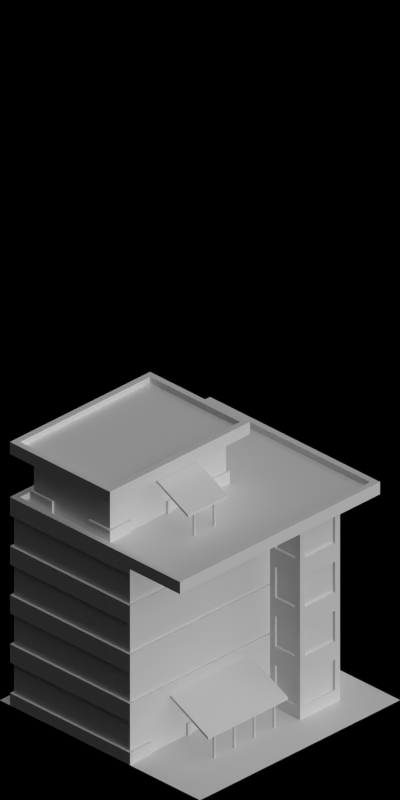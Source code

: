 # Source: large_airport.blend  (saved by Blender 2.63.0; exported with 4.5.12 LTS)
import bpy
from mathutils import Matrix  # noqa: F401  (used for matrix-valued properties, if any)

bpy.ops.wm.read_factory_settings(use_empty=True)
scene = bpy.context.scene
scene.name = 'Scene'

# ---- collections
col_collection_1 = bpy.data.collections.new('Collection 1'); scene.collection.children.link(col_collection_1)

# ---- materials (node trees are filled in below, after node groups)
mat_paint_white = bpy.data.materials.new('Paint_White')
mat_concrete_greymid = bpy.data.materials.new('Concrete_GreyMid')
mat_cc_normal = bpy.data.materials.new('CC_Normal')
mat_rail_steelshiny = bpy.data.materials.new('Rail_SteelShiny')
mat_glass_opaque = bpy.data.materials.new('Glass_Opaque')
mat_special_shadowonly = bpy.data.materials.new('Special_ShadowOnly')
mat_paintedmetal_white1 = bpy.data.materials.new('PaintedMetal_White1')
mat_cc_patchy = bpy.data.materials.new('CC_Patchy')
mat_brickwall_beige = bpy.data.materials.new('BrickWall_Beige')
mat_ironore_roofmetalpannel = bpy.data.materials.new('IronOre_RoofMetalPannel')

# ---- material node trees

# ---- world
world_world = bpy.data.worlds.new('World'); scene.world = world_world
world_world.color = (0.0, 0.0, 0.0)
world_world.use_sun_shadow = False
world_world.sun_shadow_jitter_overblur = 0.0
world_world.cycles.sampling_method = 'MANUAL'
world_world.cycles.sample_map_resolution = 256
world_world.light_settings.ao_factor = 0.5

# ---- cameras
cam_camera = bpy.data.cameras.new('Camera')
cam_camera.type = 'ORTHO'
cam_camera.clip_start = 0.001
cam_camera.clip_end = 100.0
cam_camera.lens = 35.0
cam_camera.sensor_width = 32.0
cam_camera.sensor_height = 18.0
cam_camera.ortho_scale = 5.656
cam_camera.dof.focus_distance = 0.0
cam_camera.dof.aperture_fstop = 128.0

# ---- lights
light_lamp_004 = bpy.data.lights.new('Lamp.004', 'SUN')
light_lamp_004.transmission_factor = 0.0
light_lamp_004.cutoff_distance = 30.0
light_lamp_004.angle = 1.571
light_lamp_004.energy = 1.0
light_lamp_004.shadow_buffer_clip_start = 1.001
light_lamp_004.shadow_soft_size = 1.0
light_lamp_004.shadow_cascade_max_distance = 1000.0
light_lamp_004.cycles.use_multiple_importance_sampling = False
light_lamp_003 = bpy.data.lights.new('Lamp.003', 'SUN')
light_lamp_003.transmission_factor = 0.0
light_lamp_003.cutoff_distance = 30.0
light_lamp_003.use_shadow = False
light_lamp_003.angle = 1.571
light_lamp_003.energy = 1.0
light_lamp_003.shadow_buffer_clip_start = 1.001
light_lamp_003.shadow_soft_size = 1.0
light_lamp_003.shadow_cascade_max_distance = 1000.0
light_lamp_003.cycles.use_multiple_importance_sampling = False

# ---- meshes
me_cube_011 = bpy.data.meshes.new('Cube.011')
me_cube_011.from_pydata([(-0.6, -1.0, -7.451e-09), (-0.6, 1.0, -7.451e-09), (1.1, 1.0, -7.451e-09), (1.1, -1.0, -7.451e-09), (-0.6, -1.0, 0.1), (-0.6, 1.0, 0.1), (1.1, 1.0, 0.1), (1.1, -1.0, 0.1), (-0.55, -0.95, 0.1), (-0.55, 0.95, 0.1), (1.05, 0.95, 0.1), (1.05, -0.95, 0.1), (-0.55, -0.95, 0.05), (-0.55, 0.95, 0.05), (1.05, 0.95, 0.05), (1.05, -0.95, 0.05), (-0.6, 0.2, 0.1), (-0.6, 0.2, -7.451e-09), (1.1, 0.2, 0.1), (1.1, 0.2, -7.451e-09), (-0.55, 0.2, 0.1), (1.05, 0.2, 0.1), (-0.55, 0.2, 0.05), (1.05, 0.2, 0.05), (0.2, -1.0, -7.451e-09), (0.2, -1.0, 0.1), (0.2, 1.0, -7.451e-09), (0.2, 1.0, 0.1), (0.2, 0.2, 0.05), (0.2, 0.2, -7.451e-09), (0.2, -0.95, 0.05), (0.2, 0.95, 0.05), (0.2, -0.95, 0.1), (0.2, 0.95, 0.1)], [], [(16, 5, 1, 17), (27, 6, 2, 26), (18, 7, 3, 19), (25, 4, 0, 24), (29, 26, 2, 19), (32, 8, 4, 25), (22, 13, 9, 20), (21, 11, 7, 18), (20, 9, 5, 16), (33, 10, 6, 27), (28, 31, 13, 22), (31, 14, 10, 33), (23, 15, 11, 21), (30, 12, 8, 32), (4, 16, 17, 0), (6, 18, 19, 2), (24, 29, 19, 3), (12, 22, 20, 8), (10, 21, 18, 6), (8, 20, 16, 4), (30, 28, 22, 12), (14, 23, 21, 10), (9, 33, 27, 5), (5, 27, 26, 1), (11, 32, 25, 7), (15, 23, 28, 30), (17, 1, 26, 29), (13, 31, 33, 9), (7, 25, 24, 3), (23, 14, 31, 28), (15, 30, 32, 11), (0, 17, 29, 24)])
me_cube_011.polygons.foreach_set('material_index', [0, 0, 0, 0, 0, 0, 0, 0, 0, 0, 1, 0, 0, 0, 0, 0, 0, 0, 0, 0, 1, 0, 0, 0, 0, 1, 0, 0, 0, 1, 0, 0])
me_cube_011.materials.append(mat_paint_white)
me_cube_011.materials.append(mat_concrete_greymid)
me_cube_011.use_remesh_preserve_volume = False
me_cube_011.use_remesh_preserve_attributes = False
me_cube_011.use_mirror_vertex_groups = False
me_cube_011.update()
me_cube_009 = bpy.data.meshes.new('Cube.009')
me_cube_009.from_pydata([(-0.6, -1.0, -7.451e-09), (-0.6, 0.6, -7.451e-09), (0.6, 0.6, -7.451e-09), (0.6, -1.0, -7.451e-09), (-0.6, -1.0, 0.1), (-0.6, 0.6, 0.1), (0.6, 0.6, 0.1), (0.6, -1.0, 0.1), (-0.55, -0.95, 0.1), (-0.55, 0.55, 0.1), (0.55, 0.55, 0.1), (0.55, -0.95, 0.1), (-0.55, -0.95, 0.05), (-0.55, 0.55, 0.05), (0.55, 0.55, 0.05), (0.55, -0.95, 0.05), (-0.6, 0.2, 0.1), (-0.6, 0.2, -7.451e-09), (0.6, 0.2, 0.1), (0.6, 0.2, -7.451e-09), (-0.55, 0.2, 0.1), (0.55, 0.2, 0.1), (-0.55, 0.2, 0.05), (0.55, 0.2, 0.05), (0.2, -1.0, -7.451e-09), (0.2, -1.0, 0.1), (0.2, 0.6, -7.451e-09), (0.2, 0.6, 0.1), (0.2, 0.2, 0.05), (0.2, 0.2, -7.451e-09), (0.2, -0.95, 0.05), (0.2, 0.55, 0.05), (0.2, -0.95, 0.1), (0.2, 0.55, 0.1)], [], [(16, 5, 1, 17), (27, 6, 2, 26), (18, 7, 3, 19), (25, 4, 0, 24), (29, 26, 2, 19), (32, 8, 4, 25), (22, 13, 9, 20), (21, 11, 7, 18), (20, 9, 5, 16), (33, 10, 6, 27), (28, 31, 13, 22), (31, 14, 10, 33), (23, 15, 11, 21), (30, 12, 8, 32), (4, 16, 17, 0), (6, 18, 19, 2), (24, 29, 19, 3), (12, 22, 20, 8), (10, 21, 18, 6), (8, 20, 16, 4), (30, 28, 22, 12), (14, 23, 21, 10), (9, 33, 27, 5), (5, 27, 26, 1), (11, 32, 25, 7), (15, 23, 28, 30), (17, 1, 26, 29), (13, 31, 33, 9), (7, 25, 24, 3), (23, 14, 31, 28), (15, 30, 32, 11), (0, 17, 29, 24)])
me_cube_009.polygons.foreach_set('material_index', [0, 0, 0, 0, 0, 0, 0, 0, 0, 0, 1, 0, 0, 0, 0, 0, 0, 0, 0, 0, 1, 0, 0, 0, 0, 1, 0, 0, 0, 1, 0, 0])
me_cube_009.materials.append(mat_paint_white)
me_cube_009.materials.append(mat_concrete_greymid)
me_cube_009.use_remesh_preserve_volume = False
me_cube_009.use_remesh_preserve_attributes = False
me_cube_009.use_mirror_vertex_groups = False
me_cube_009.update()
me_plane_008 = bpy.data.meshes.new('Plane.008')
me_plane_008.from_pydata([(-0.05, -0.2, 0.0), (8.782e-08, -0.2, 0.0), (-0.05, -0.2, 0.4), (8.782e-08, -0.2, 0.4), (-0.05, -0.2, 0.35), (8.782e-08, -0.2, 0.35), (-0.02, -0.2, 0.1), (-0.02, -0.2, 0.4), (8.782e-08, -0.2, 0.1), (-0.05, -0.2, 0.1), (-0.02, -0.2, 0.35), (-0.02, -0.2, 0.0), (-0.05, -0.1, 1.431e-08), (1.117e-07, -0.1, 1.431e-08), (-0.05, -0.1, 0.4), (1.117e-07, -0.1, 0.4), (-0.05, -0.1, 0.35), (1.117e-07, -0.1, 0.35), (-0.02, -0.1, 0.1), (-0.02, -0.1, 0.4), (1.117e-07, -0.1, 0.1), (-0.05, -0.1, 0.1), (-0.02, -0.1, 0.35), (-0.02, -0.1, 1.431e-08), (0.1, 0.05, 0.0), (0.1, -3.463e-06, 0.0), (0.1, 0.05, 0.4), (0.1, -3.463e-06, 0.4), (0.1, 0.05, 0.35), (0.1, -3.463e-06, 0.35), (0.1, 0.02, 0.1), (0.1, 0.02, 0.4), (0.1, -3.463e-06, 0.1), (0.1, 0.05, 0.1), (0.1, 0.02, 0.35), (0.1, 0.02, 0.0), (0.2, 0.05, 0.0), (0.2, -3.433e-06, 0.0), (0.2, 0.05, 0.4), (0.2, -3.433e-06, 0.4), (0.2, 0.05, 0.35), (0.2, -3.433e-06, 0.35), (0.2, 0.02, 0.1), (0.2, 0.02, 0.4), (0.2, -3.433e-06, 0.1), (0.2, 0.05, 0.1), (0.2, 0.02, 0.35), (0.2, 0.02, 0.0)], [], [(6, 11, 1, 8), (7, 10, 5, 3), (9, 0, 11, 6), (2, 4, 10, 7), (4, 9, 6, 10), (29, 27, 15, 17), (21, 16, 28, 33), (31, 26, 14, 19), (16, 14, 26, 28), (22, 18, 30, 34), (8, 1, 13, 20), (6, 8, 20, 18), (11, 0, 12, 23), (10, 6, 18, 22), (4, 2, 14, 16), (19, 14, 2, 7), (9, 4, 16, 21), (17, 15, 3, 5), (22, 17, 5, 10), (7, 3, 15, 19), (23, 13, 1, 11), (21, 12, 0, 9), (35, 24, 36, 47), (30, 32, 44, 42), (32, 25, 37, 44), (45, 36, 24, 33), (47, 37, 25, 35), (34, 29, 17, 22), (19, 15, 27, 31), (35, 25, 13, 23), (33, 24, 12, 21), (20, 13, 25, 32), (18, 20, 32, 30), (23, 12, 24, 35), (42, 44, 37, 47), (43, 39, 41, 46), (45, 42, 47, 36), (38, 43, 46, 40), (40, 46, 42, 45), (34, 30, 42, 46), (28, 26, 38, 40), (43, 38, 26, 31), (33, 28, 40, 45), (41, 39, 27, 29), (46, 41, 29, 34), (31, 27, 39, 43)])
me_plane_008.polygons.foreach_set('material_index', [0, 0, 0, 0, 1, 0, 1, 0, 0, 1, 0, 0, 0, 1, 0, 0, 1, 0, 0, 0, 0, 0, 0, 0, 0, 0, 0, 0, 0, 0, 0, 0, 0, 0, 0, 0, 0, 0, 1, 1, 0, 0, 1, 0, 0, 0])
me_plane_008.materials.append(mat_paint_white)
me_plane_008.materials.append(mat_cc_normal)
me_plane_008.use_remesh_preserve_volume = False
me_plane_008.use_remesh_preserve_attributes = False
me_plane_008.use_mirror_vertex_groups = False
me_plane_008.update()
me_plane_006 = bpy.data.meshes.new('Plane.006')
me_plane_006.from_pydata([(-0.05, 5.96e-08, 0.0), (0.0, 0.0, 0.4), (-0.05, 0.0, 0.4), (-0.2, -7.55e-09, 0.4), (-0.2, 5.205e-08, 0.0), (0.0, 5.96e-08, 0.0), (-0.2, 0.05, 0.0), (-0.2, 0.05, 0.4), (-0.05, 0.05, 0.0), (0.0, 0.05, 0.0), (0.0, 0.05, 0.4), (-0.05, 0.05, 0.4), (-0.05, 0.2, 0.0), (-7.55e-09, 0.2, 0.0), (-0.05, 0.2, 0.4), (-7.55e-09, 0.2, 0.4), (0.0, 0.0, 0.35), (-0.2, -7.55e-09, 0.35), (-0.2, 0.05, 0.35), (-0.05, 0.05, 0.35), (0.0, 0.05, 0.35), (-0.05, 0.2, 0.35), (-7.55e-09, 0.2, 0.35), (-0.05, 0.0, 0.35), (-0.2, 0.02, 0.0), (-0.2, 0.02, 0.4), (-1.51e-09, 0.02, 0.4), (-0.05, 0.02, 0.4), (-0.02, 5.809e-08, 0.1), (-0.02, 0.2, 0.1), (-0.02, 5.809e-08, 0.0), (-0.02, 0.2, 0.4), (-0.02, 0.05, 0.4), (-0.02, -1.51e-09, 0.4), (0.0, 5.96e-08, 0.1), (0.0, 0.05, 0.1), (-0.05, 0.05, 0.1), (-0.2, 0.05, 0.1), (-1.51e-09, 0.02, 0.1), (-0.2, 0.02, 0.1), (-0.05, 5.96e-08, 0.1), (-7.55e-09, 0.2, 0.1), (-0.05, 0.2, 0.1), (-0.2, 5.205e-08, 0.1), (-1.51e-09, 0.02, 0.0), (-0.05, 0.02, 0.0), (-0.02, 0.2, 0.35), (-0.02, -1.51e-09, 0.35), (-0.02, 0.05, 0.0), (-0.02, 0.2, 0.0), (-0.02, 0.02, 0.0), (-0.02, 0.02, 0.4), (-1.678e-10, 0.02, 0.35), (-0.2, 0.02, 0.35), (-0.05, 0.02, 0.35), (-0.05, 0.02, 0.1), (-0.02, 0.05, 0.35), (-0.02, 0.05, 0.1), (-0.02, 0.02, 0.1), (-0.02, 0.02, 0.35)], [], [(48, 8, 12, 49), (25, 3, 2, 27), (51, 26, 10, 32), (36, 8, 6, 37), (22, 15, 10, 20), (19, 11, 14, 21), (32, 10, 15, 31), (29, 41, 13, 49), (45, 0, 4, 24), (23, 2, 3, 17), (50, 45, 8, 48), (28, 30, 5, 34), (11, 19, 18, 7), (36, 19, 21, 42), (31, 15, 22, 46), (33, 47, 16, 1), (4, 43, 39, 24), (13, 41, 35, 9), (8, 45, 24, 6), (44, 38, 34, 5), (7, 25, 27, 11), (33, 1, 26, 51), (24, 39, 37, 6), (19, 36, 37, 18), (0, 40, 43, 4), (42, 29, 49, 12), (44, 50, 48, 9), (8, 36, 42, 12), (9, 35, 38, 44), (30, 0, 45, 50), (2, 33, 51, 27), (5, 30, 50, 44), (14, 31, 46, 21), (11, 32, 31, 14), (9, 48, 49, 13), (40, 0, 30, 28), (27, 51, 32, 11), (2, 23, 47, 33), (21, 46, 29, 42), (23, 17, 53, 54), (57, 56, 59, 58), (38, 35, 57, 58), (53, 25, 7, 18), (52, 26, 1, 16), (39, 53, 18, 37), (59, 56, 20, 52), (58, 55, 40, 28), (17, 3, 25, 53), (20, 10, 26, 52), (55, 54, 53, 39), (54, 55, 58, 59), (59, 52, 16, 47), (55, 39, 43, 40), (47, 23, 54, 59), (28, 34, 38, 58), (29, 46, 56, 57), (29, 57, 35, 41), (22, 20, 56, 46)])
me_plane_006.polygons.foreach_set('material_index', [0, 0, 0, 0, 0, 0, 0, 0, 0, 0, 0, 0, 0, 1, 0, 0, 0, 0, 0, 0, 0, 0, 0, 1, 0, 0, 0, 0, 0, 0, 0, 0, 0, 0, 0, 0, 0, 0, 1, 0, 1, 0, 0, 0, 1, 0, 0, 0, 0, 1, 1, 0, 0, 0, 0, 1, 0, 0])
me_plane_006.materials.append(mat_paint_white)
me_plane_006.materials.append(mat_rail_steelshiny)
me_plane_006.use_remesh_preserve_volume = False
me_plane_006.use_remesh_preserve_attributes = False
me_plane_006.use_mirror_vertex_groups = False
me_plane_006.update()
me_plane_018 = bpy.data.meshes.new('Plane.018')
me_plane_018.from_pydata([(-3.811e-06, 7.451e-07, 0.0), (-0.05, 7.451e-07, 0.0), (-3.788e-06, 0.4, 0.0), (-0.05, 0.4, 0.0), (-3.811e-06, 8.047e-07, 0.1), (-3.788e-06, 0.4, 0.1), (-0.05, 0.4, 0.1), (-0.05, 8.047e-07, 0.1), (-3.811e-06, 8.047e-07, 0.35), (-3.788e-06, 0.4, 0.35), (-0.05, 0.4, 0.35), (-0.05, 8.047e-07, 0.35), (-3.811e-06, 8.047e-07, 0.4), (-3.788e-06, 0.4, 0.4), (-0.02, 7.451e-07, 0.0), (-0.02, 0.4, 0.0), (-0.02, 0.4, 0.1), (-0.02, 0.4, 0.35), (-0.02, 8.047e-07, 0.35), (-0.02, 8.047e-07, 0.1), (-3.809e-06, 0.02, 0.4), (-0.05, 0.02, 0.35), (-3.809e-06, 0.02, 0.35), (-3.79e-06, 0.38, 0.0), (-0.05, 0.38, 0.35), (-0.02, 0.02, 0.35), (-0.05, 0.02, 0.1), (-3.809e-06, 0.02, 0.1), (-0.05, 0.02, 0.0), (-3.809e-06, 0.02, 0.0), (-3.79e-06, 0.38, 0.4), (-3.79e-06, 0.38, 0.35), (-3.79e-06, 0.38, 0.1), (-0.05, 0.38, 0.0), (-0.05, 0.38, 0.1), (-0.02, 0.38, 0.1), (-0.02, 0.38, 0.35), (-0.02, 0.38, 0.0), (-0.02, 8.047e-07, 0.4), (-0.02, 0.4, 0.4), (-0.02, 0.02, 0.4), (-0.02, 0.38, 0.4), (-0.05, 8.047e-07, 0.4), (-0.05, 0.4, 0.4), (-0.05, 0.02, 0.4), (-0.05, 0.38, 0.4), (-0.02, 0.02, 0.1), (-0.02, 0.02, 3.816e-16)], [], [(29, 0, 4, 27), (33, 3, 6, 34), (15, 2, 5, 16), (21, 11, 7, 26), (30, 13, 9, 31), (3, 15, 16, 6), (17, 10, 6, 16), (12, 20, 22, 8), (47, 14, 0, 29), (31, 9, 17, 36), (1, 28, 26, 7), (8, 22, 25, 18), (24, 21, 26, 34), (19, 4, 0, 14), (7, 19, 14, 1), (36, 17, 16, 35), (22, 31, 36, 25), (15, 37, 23, 2), (2, 23, 32, 5), (19, 46, 27, 4), (3, 33, 37, 15), (10, 24, 34, 6), (28, 33, 34, 26), (20, 30, 31, 22), (19, 7, 11, 18), (35, 16, 5, 32), (41, 39, 13, 30), (20, 12, 38, 40), (30, 20, 40, 41), (45, 43, 39, 41), (40, 38, 42, 44), (41, 40, 44, 45), (44, 42, 11, 21), (45, 44, 21, 24), (43, 45, 24, 10), (8, 18, 38, 12), (13, 39, 17, 9), (39, 43, 10, 17), (18, 11, 42, 38), (28, 1, 14, 47), (29, 27, 46, 47), (33, 28, 47, 37), (18, 25, 46, 19), (37, 35, 32, 23), (25, 36, 35, 46), (37, 47, 46, 35)])
me_plane_018.polygons.foreach_set('material_index', [1, 1, 1, 3, 1, 1, 3, 1, 0, 1, 1, 1, 2, 1, 1, 3, 1, 0, 1, 1, 0, 3, 2, 1, 3, 1, 1, 1, 1, 1, 1, 1, 1, 1, 1, 1, 1, 1, 1, 0, 1, 0, 3, 1, 2, 2])
me_plane_018.materials.append(mat_cc_normal)
me_plane_018.materials.append(mat_paint_white)
me_plane_018.materials.append(mat_glass_opaque)
me_plane_018.materials.append(mat_rail_steelshiny)
me_plane_018.use_remesh_preserve_volume = False
me_plane_018.use_remesh_preserve_attributes = False
me_plane_018.use_mirror_vertex_groups = False
me_plane_018.update()
me_plane_005 = bpy.data.meshes.new('Plane.005')
me_plane_005.from_pydata([(0.0, 0.0, 0.0), (-0.05, 0.0, 0.0), (2.384e-08, 0.4, 0.0), (-0.05, 0.4, 0.0), (0.0, 5.96e-08, 0.1), (2.384e-08, 0.4, 0.1), (-0.05, 0.4, 0.1), (-0.05, 5.96e-08, 0.1), (0.0, 5.96e-08, 0.35), (2.384e-08, 0.4, 0.35), (-0.05, 0.4, 0.35), (-0.05, 5.96e-08, 0.35), (0.0, 5.96e-08, 0.4), (2.384e-08, 0.4, 0.4), (-0.02, 2.384e-09, 0.0), (-0.02, 0.4, 0.0), (-0.02, 0.4, 0.1), (-0.02, 0.4, 0.35), (-0.02, 5.96e-08, 0.35), (-0.02, 5.96e-08, 0.1), (2.384e-09, 0.02, 0.4), (-0.05, 0.02, 0.35), (2.384e-09, 0.02, 0.35), (2.146e-08, 0.38, 0.0), (-0.05, 0.38, 0.35), (-0.02, 0.02, 0.1), (-0.02, 0.02, 0.35), (-0.02, 0.02, 0.0), (-0.05, 0.02, 0.1), (2.384e-09, 0.02, 0.1), (-0.05, 0.02, 0.0), (2.384e-09, 0.02, 0.0), (2.146e-08, 0.38, 0.4), (2.146e-08, 0.38, 0.35), (2.146e-08, 0.38, 0.1), (-0.05, 0.38, 0.0), (-0.05, 0.38, 0.1), (-0.02, 0.38, 0.1), (-0.02, 0.38, 0.35), (-0.02, 0.38, 0.0), (-0.02, 6.199e-08, 0.4), (-0.02, 0.4, 0.4), (-0.02, 0.02, 0.4), (-0.02, 0.38, 0.4), (-0.05, 6.557e-08, 0.4), (-0.05, 0.4, 0.4), (-0.05, 0.02, 0.4), (-0.05, 0.38, 0.4)], [], [(27, 14, 0, 31), (31, 0, 4, 29), (35, 3, 6, 36), (15, 2, 5, 16), (21, 11, 7, 28), (32, 13, 9, 33), (30, 1, 14, 27), (3, 15, 16, 6), (17, 10, 6, 16), (19, 25, 29, 4), (35, 30, 27, 39), (12, 20, 22, 8), (18, 26, 25, 19), (39, 27, 31, 23), (33, 9, 17, 38), (23, 31, 29, 34), (1, 30, 28, 7), (8, 22, 26, 18), (24, 21, 28, 36), (19, 4, 0, 14), (7, 19, 14, 1), (38, 17, 16, 37), (22, 33, 38, 26), (15, 39, 23, 2), (26, 38, 37, 25), (2, 23, 34, 5), (25, 37, 34, 29), (3, 35, 39, 15), (10, 24, 36, 6), (30, 35, 36, 28), (20, 32, 33, 22), (19, 7, 11, 18), (37, 16, 5, 34), (43, 41, 13, 32), (20, 12, 40, 42), (32, 20, 42, 43), (47, 45, 41, 43), (42, 40, 44, 46), (43, 42, 46, 47), (46, 44, 11, 21), (47, 46, 21, 24), (45, 47, 24, 10), (8, 18, 40, 12), (13, 41, 17, 9), (41, 45, 10, 17), (18, 11, 44, 40)])
me_plane_005.polygons.foreach_set('material_index', [0, 0, 0, 0, 3, 0, 0, 0, 3, 0, 0, 0, 3, 0, 0, 0, 0, 0, 1, 0, 0, 3, 0, 0, 1, 0, 0, 0, 3, 0, 0, 3, 0, 0, 0, 0, 0, 0, 0, 0, 0, 0, 0, 0, 0, 0])
me_plane_005.materials.append(mat_paint_white)
me_plane_005.materials.append(mat_glass_opaque)
me_plane_005.materials.append(mat_cc_normal)
me_plane_005.materials.append(mat_rail_steelshiny)
me_plane_005.use_remesh_preserve_volume = False
me_plane_005.use_remesh_preserve_attributes = False
me_plane_005.use_mirror_vertex_groups = False
me_plane_005.update()
me_plane_022 = bpy.data.meshes.new('Plane.022')
me_plane_022.from_pydata([(1.0, -1.0, 0.0), (-1.0, -1.0, 0.0), (1.0, 1.0, 0.0), (-1.0, 1.0, 0.0)], [], [(2, 3, 1, 0)])
_uv = me_plane_022.uv_layers.new(name='UVMap')
_uv.uv.foreach_set('vector', [1.0, 1.0, 0.0, 1.0, 0.0, 0.0, 1.0, 0.0])
me_plane_022.materials.append(mat_special_shadowonly)
me_plane_022.use_remesh_preserve_volume = False
me_plane_022.use_remesh_preserve_attributes = False
me_plane_022.use_mirror_vertex_groups = False
me_plane_022.update()
me_plane_002 = bpy.data.meshes.new('Plane.002')
me_plane_002.from_pydata([(0.0, 0.0, 0.0), (-0.05, 0.0, 0.0), (2.384e-08, 0.4, 0.0), (-0.05, 0.4, 0.0), (0.0, 5.96e-08, 0.1), (2.384e-08, 0.4, 0.1), (-0.05, 0.4, 0.1), (-0.05, 5.96e-08, 0.1), (0.0, 5.96e-08, 0.35), (2.384e-08, 0.4, 0.35), (-0.05, 0.4, 0.35), (-0.05, 5.96e-08, 0.35), (0.0, 5.96e-08, 0.4), (2.384e-08, 0.4, 0.4), (-0.02, 2.384e-09, 0.0), (-0.02, 0.4, 0.0), (-0.02, 0.4, 0.1), (-0.02, 0.4, 0.35), (-0.02, 5.96e-08, 0.35), (-0.02, 5.96e-08, 0.1), (2.384e-09, 0.02, 0.4), (-0.05, 0.02, 0.35), (2.384e-09, 0.02, 0.35), (2.146e-08, 0.38, 0.0), (-0.05, 0.38, 0.35), (-0.02, 0.02, 0.1), (-0.02, 0.02, 0.35), (-0.02, 0.02, 0.0), (-0.05, 0.02, 0.1), (2.384e-09, 0.02, 0.1), (-0.05, 0.02, 0.0), (2.384e-09, 0.02, 0.0), (2.146e-08, 0.38, 0.4), (2.146e-08, 0.38, 0.35), (2.146e-08, 0.38, 0.1), (-0.05, 0.38, 0.0), (-0.05, 0.38, 0.1), (-0.02, 0.38, 0.1), (-0.02, 0.38, 0.35), (-0.02, 0.38, 0.0), (-0.02, 6.199e-08, 0.4), (-0.02, 0.4, 0.4), (-0.02, 0.02, 0.4), (-0.02, 0.38, 0.4), (-0.05, 6.557e-08, 0.4), (-0.05, 0.4, 0.4), (-0.05, 0.02, 0.4), (-0.05, 0.38, 0.4)], [], [(27, 14, 0, 31), (31, 0, 4, 29), (35, 3, 6, 36), (15, 2, 5, 16), (21, 11, 7, 28), (32, 13, 9, 33), (30, 1, 14, 27), (3, 15, 16, 6), (17, 10, 6, 16), (19, 25, 29, 4), (35, 30, 27, 39), (12, 20, 22, 8), (18, 26, 25, 19), (39, 27, 31, 23), (33, 9, 17, 38), (23, 31, 29, 34), (1, 30, 28, 7), (8, 22, 26, 18), (24, 21, 28, 36), (19, 4, 0, 14), (7, 19, 14, 1), (38, 17, 16, 37), (22, 33, 38, 26), (15, 39, 23, 2), (26, 38, 37, 25), (2, 23, 34, 5), (25, 37, 34, 29), (3, 35, 39, 15), (10, 24, 36, 6), (30, 35, 36, 28), (20, 32, 33, 22), (19, 7, 11, 18), (37, 16, 5, 34), (43, 41, 13, 32), (20, 12, 40, 42), (32, 20, 42, 43), (47, 45, 41, 43), (42, 40, 44, 46), (43, 42, 46, 47), (46, 44, 11, 21), (47, 46, 21, 24), (45, 47, 24, 10), (8, 18, 40, 12), (13, 41, 17, 9), (41, 45, 10, 17), (18, 11, 44, 40)])
me_plane_002.polygons.foreach_set('material_index', [0, 0, 0, 0, 3, 0, 0, 0, 3, 0, 0, 0, 3, 0, 0, 0, 0, 0, 1, 0, 0, 3, 0, 0, 1, 0, 0, 0, 3, 0, 0, 3, 0, 0, 0, 0, 0, 0, 0, 0, 0, 0, 0, 0, 0, 0])
me_plane_002.materials.append(mat_paintedmetal_white1)
me_plane_002.materials.append(mat_glass_opaque)
me_plane_002.materials.append(mat_cc_normal)
me_plane_002.materials.append(mat_rail_steelshiny)
me_plane_002.use_remesh_preserve_volume = False
me_plane_002.use_remesh_preserve_attributes = False
me_plane_002.use_mirror_vertex_groups = False
me_plane_002.update()
me_cube_001 = bpy.data.meshes.new('Cube.001')
me_cube_001.from_pydata([(-0.6, -1.0, -7.451e-09), (-0.6, 0.6, -7.451e-09), (0.5, 0.5, -7.451e-09), (0.6, -1.0, -7.451e-09), (-0.6, -1.0, 0.1), (-0.6, 0.6, 0.1), (0.5, 0.5, 0.1), (0.6, -1.0, 0.1), (-0.55, -0.95, 0.1), (-0.55, 0.55, 0.1), (0.45, 0.45, 0.1), (0.55, -0.95, 0.1), (-0.55, -0.95, 0.05), (-0.55, 0.55, 0.05), (0.45, 0.45, 0.05), (0.55, -0.95, 0.05), (-0.6, 0.2, 0.1), (-0.6, 0.2, -7.451e-09), (0.6, 0.2, 0.1), (0.6, 0.2, -7.451e-09), (-0.55, 0.2, 0.1), (0.55, 0.2, 0.1), (-0.55, 0.2, 0.05), (0.55, 0.2, 0.05), (0.2, -1.0, -7.451e-09), (0.2, -1.0, 0.1), (0.2, 0.6, -7.451e-09), (0.2, 0.6, 0.1), (0.2, 0.2, 0.05), (0.2, 0.2, -7.451e-09), (0.2, -0.95, 0.05), (0.2, 0.55, 0.05), (0.2, -0.95, 0.1), (0.2, 0.55, 0.1)], [], [(16, 5, 1, 17), (27, 6, 2, 26), (18, 7, 3, 19), (25, 4, 0, 24), (29, 26, 2, 19), (32, 8, 4, 25), (22, 13, 9, 20), (21, 11, 7, 18), (20, 9, 5, 16), (33, 10, 6, 27), (28, 31, 13, 22), (31, 14, 10, 33), (23, 15, 11, 21), (30, 12, 8, 32), (4, 16, 17, 0), (6, 18, 19, 2), (24, 29, 19, 3), (12, 22, 20, 8), (10, 21, 18, 6), (8, 20, 16, 4), (30, 28, 22, 12), (14, 23, 21, 10), (9, 33, 27, 5), (5, 27, 26, 1), (11, 32, 25, 7), (15, 23, 28, 30), (17, 1, 26, 29), (13, 31, 33, 9), (7, 25, 24, 3), (23, 14, 31, 28), (15, 30, 32, 11), (0, 17, 29, 24)])
me_cube_001.polygons.foreach_set('material_index', [0, 0, 0, 0, 0, 0, 0, 0, 0, 0, 1, 0, 0, 0, 0, 0, 0, 0, 0, 0, 1, 0, 0, 0, 0, 1, 0, 0, 0, 1, 0, 0])
me_cube_001.materials.append(mat_paint_white)
me_cube_001.materials.append(mat_concrete_greymid)
me_cube_001.use_remesh_preserve_volume = False
me_cube_001.use_remesh_preserve_attributes = False
me_cube_001.use_mirror_vertex_groups = False
me_cube_001.update()
me_cube_004 = bpy.data.meshes.new('Cube.004')
me_cube_004.from_pydata([(-2.98e-08, -0.2, 0.39), (-2.98e-08, 0.2, 0.39), (0.38, 0.2, 0.2), (0.38, -0.2, 0.2), (-2.98e-08, -0.2, 0.41), (-2.98e-08, 0.2, 0.41), (0.38, 0.2, 0.22), (0.38, -0.2, 0.22), (0.34, -0.09, 0.23), (0.34, -0.09, -5.588e-09), (0.34, 0.11, -5.588e-09), (0.34, 0.11, 0.23), (0.3438, 0.1092, -5.588e-09), (0.3438, 0.1092, 0.23), (0.3471, 0.1071, -5.588e-09), (0.3471, 0.1071, 0.23), (0.3492, 0.1038, -5.588e-09), (0.3492, 0.1038, 0.23), (0.35, 0.1, -5.588e-09), (0.35, 0.1, 0.23), (0.3492, 0.09617, -5.588e-09), (0.3492, 0.09617, 0.23), (0.3471, 0.09293, -5.588e-09), (0.3471, 0.09293, 0.23), (0.3438, 0.09076, -5.588e-09), (0.3438, 0.09076, 0.23), (0.34, 0.09, -5.588e-09), (0.34, 0.09, 0.23), (0.3362, 0.09076, -5.588e-09), (0.3362, 0.09076, 0.23), (0.3329, 0.09293, -5.588e-09), (0.3329, 0.09293, 0.23), (0.3308, 0.09617, -5.588e-09), (0.3308, 0.09617, 0.23), (0.33, 0.1, -5.588e-09), (0.33, 0.1, 0.23), (0.3308, 0.1038, -5.588e-09), (0.3308, 0.1038, 0.23), (0.3329, 0.1071, -5.588e-09), (0.3329, 0.1071, 0.23), (0.3362, 0.1092, -5.588e-09), (0.3362, 0.1092, 0.23), (0.3438, -0.09076, -5.588e-09), (0.3438, -0.09076, 0.23), (0.3471, -0.09293, -5.588e-09), (0.3471, -0.09293, 0.23), (0.3492, -0.09617, -5.588e-09), (0.3492, -0.09617, 0.23), (0.35, -0.1, -5.588e-09), (0.35, -0.1, 0.23), (0.3492, -0.1038, -5.588e-09), (0.3492, -0.1038, 0.23), (0.3471, -0.1071, -5.588e-09), (0.3471, -0.1071, 0.23), (0.3438, -0.1092, -5.588e-09), (0.3438, -0.1092, 0.23), (0.34, -0.11, -5.588e-09), (0.34, -0.11, 0.23), (0.3362, -0.1092, -5.588e-09), (0.3362, -0.1092, 0.23), (0.3329, -0.1071, -5.588e-09), (0.3329, -0.1071, 0.23), (0.3308, -0.1038, -5.588e-09), (0.3308, -0.1038, 0.23), (0.33, -0.1, -5.588e-09), (0.33, -0.1, 0.23), (0.3308, -0.09617, -5.588e-09), (0.3308, -0.09617, 0.23), (0.3329, -0.09293, -5.588e-09), (0.3329, -0.09293, 0.23), (0.3362, -0.09076, -5.588e-09), (0.3362, -0.09076, 0.23)], [], [(4, 5, 1, 0), (5, 6, 2, 1), (6, 7, 3, 2), (7, 4, 0, 3), (0, 1, 2, 3), (7, 6, 5, 4), (66, 67, 69, 68), (10, 11, 13, 12), (43, 8, 71, 69, 67, 65, 63, 61, 59, 57, 55, 53, 51, 49, 47, 45), (12, 13, 15, 14), (62, 63, 65, 64), (14, 15, 17, 16), (60, 61, 63, 62), (16, 17, 19, 18), (58, 59, 61, 60), (18, 19, 21, 20), (56, 57, 59, 58), (20, 21, 23, 22), (54, 55, 57, 56), (22, 23, 25, 24), (52, 53, 55, 54), (24, 25, 27, 26), (50, 51, 53, 52), (26, 27, 29, 28), (48, 49, 51, 50), (28, 29, 31, 30), (46, 47, 49, 48), (30, 31, 33, 32), (9, 42, 44, 46, 48, 50, 52, 54, 56, 58, 60, 62, 64, 66, 68, 70), (44, 45, 47, 46), (32, 33, 35, 34), (68, 69, 71, 70), (42, 43, 45, 44), (34, 35, 37, 36), (70, 71, 8, 9), (9, 8, 43, 42), (36, 37, 39, 38), (13, 11, 41, 39, 37, 35, 33, 31, 29, 27, 25, 23, 21, 19, 17, 15), (40, 41, 11, 10), (38, 39, 41, 40), (64, 65, 67, 66), (10, 12, 14, 16, 18, 20, 22, 24, 26, 28, 30, 32, 34, 36, 38, 40)])
me_cube_004.polygons.foreach_set('material_index', [0, 0, 0, 0, 0, 0, 1, 1, 1, 1, 1, 1, 1, 1, 1, 1, 1, 1, 1, 1, 1, 1, 1, 1, 1, 1, 1, 1, 1, 1, 1, 1, 1, 1, 1, 1, 1, 1, 1, 1, 1, 1])
me_cube_004.materials.append(mat_cc_patchy)
me_cube_004.materials.append(mat_rail_steelshiny)
me_cube_004.use_remesh_preserve_volume = False
me_cube_004.use_remesh_preserve_attributes = False
me_cube_004.use_mirror_vertex_groups = False
me_cube_004.update()
me_plane = bpy.data.meshes.new('Plane')
me_plane.from_pydata([(-0.75, -0.75, 1.25), (0.75, -0.75, 1.25), (-0.75, 0.75, 1.25), (0.75, 0.75, 1.25), (0.5, -0.75, 1.25), (0.5, 0.75, 1.25), (0.5, 0.5, 1.25), (-0.5, 0.5, 1.25), (-0.75, -0.5, 1.0), (-0.5, -0.5, 1.0), (0.5, -0.5, 1.0), (0.75, -0.5, 1.0), (-0.5, 0.75, 1.25), (-0.5, -0.75, 1.25), (-0.75, 0.5, 1.25), (0.75, 0.5, 1.25), (0.5, -0.75, 1.0), (0.5, 0.75, 1.0), (0.5, 0.5, 1.0), (-0.5, 0.5, 1.0), (-0.75, -0.75, 1.0), (0.75, -0.75, 1.0), (-0.75, 0.75, 1.0), (0.75, 0.75, 1.0), (-0.75, -0.5, 1.25), (-0.5, -0.5, 1.25), (0.5, -0.5, 1.25), (0.75, -0.5, 1.25), (0.5, -0.75, -1.192e-07), (0.5, 0.75, 3.576e-07), (0.5, 0.5, 2.384e-07), (-0.5, 0.5, 1.192e-07), (-0.75, -0.5, -3.576e-07), (-0.5, -0.5, -2.384e-07), (0.5, -0.5, -1.192e-07), (0.75, -0.5, -1.192e-07), (0.75, 0.5, 1.0), (-0.75, 0.5, 1.0), (-0.5, -0.75, 1.0), (-0.5, 0.75, 1.0), (-0.75, -0.75, -3.576e-07), (0.75, -0.75, -1.192e-07), (-0.75, 0.75, 1.192e-07), (0.75, 0.75, 3.576e-07), (0.75, 0.5, 3.576e-07), (-0.75, 0.5, 1.192e-07), (-0.5, -0.75, -3.576e-07), (-0.5, 0.75, 1.192e-07)], [], [(26, 4, 1, 27), (25, 13, 4, 26), (12, 7, 6, 5), (24, 0, 13, 25), (5, 6, 15, 3), (2, 14, 7, 12), (47, 42, 22, 39), (14, 24, 25, 7), (39, 17, 18, 19), (6, 26, 27, 15), (18, 17, 29, 30), (38, 20, 40, 46), (9, 10, 16, 38), (37, 19, 9, 8), (37, 22, 42, 45), (18, 36, 11, 10), (11, 36, 15, 27), (38, 16, 4, 13), (5, 3, 23, 17), (9, 19, 7, 25), (27, 1, 21, 11), (8, 20, 0, 24), (6, 7, 19, 18), (14, 2, 22, 37), (36, 23, 3, 15), (13, 0, 20, 38), (24, 14, 37, 8), (39, 22, 2, 12), (26, 6, 18, 10), (10, 9, 25, 26), (12, 5, 17, 39), (16, 21, 1, 4), (34, 35, 41, 28), (42, 47, 31, 45), (29, 43, 44, 30), (32, 33, 46, 40), (31, 47, 39, 19), (36, 18, 30, 44), (34, 28, 16, 10), (28, 41, 21, 16), (35, 34, 10, 11), (19, 37, 45, 31), (17, 23, 43, 29), (9, 38, 46, 33), (44, 43, 23, 36), (11, 21, 41, 35), (32, 40, 20, 8), (33, 32, 8, 9)])
me_plane.materials.append(mat_rail_steelshiny)
me_plane.use_remesh_preserve_volume = False
me_plane.use_remesh_preserve_attributes = False
me_plane.use_mirror_vertex_groups = False
me_plane.update()
me_cube_007 = bpy.data.meshes.new('Cube.007')
me_cube_007.from_pydata([(-0.5, -1.0, -7.451e-09), (-0.5, 1.0, -7.451e-09), (0.5, 1.0, -7.451e-09), (0.5, -1.0, -7.451e-09), (-0.5, -1.0, 0.1), (-0.5, 1.0, 0.1), (0.5, 1.0, 0.1), (0.5, -1.0, 0.1), (-0.45, -0.95, 0.1), (-0.45, 0.95, 0.1), (0.45, 0.95, 0.1), (0.45, -0.95, 0.1), (-0.45, -0.95, 0.05), (-0.45, 0.95, 0.05), (0.45, 0.95, 0.05), (0.45, -0.95, 0.05)], [], [(4, 5, 1, 0), (5, 6, 2, 1), (6, 7, 3, 2), (7, 4, 0, 3), (0, 1, 2, 3), (11, 8, 4, 7), (12, 13, 9, 8), (10, 11, 7, 6), (8, 9, 5, 4), (9, 10, 6, 5), (15, 14, 13, 12), (13, 14, 10, 9), (14, 15, 11, 10), (15, 12, 8, 11)])
me_cube_007.polygons.foreach_set('material_index', [0, 0, 0, 0, 0, 0, 0, 0, 0, 0, 1, 0, 0, 0])
me_cube_007.materials.append(mat_paint_white)
me_cube_007.materials.append(mat_concrete_greymid)
me_cube_007.use_remesh_preserve_volume = False
me_cube_007.use_remesh_preserve_attributes = False
me_cube_007.use_mirror_vertex_groups = False
me_cube_007.update()
me_cube_006 = bpy.data.meshes.new('Cube.006')
me_cube_006.from_pydata([(-0.7, -1.0, -7.451e-09), (-0.7, 1.0, -7.451e-09), (0.7, 1.0, -7.451e-09), (0.7, -1.0, -7.451e-09), (-0.7, -1.0, 0.1), (-0.7, 1.0, 0.1), (0.7, 1.0, 0.1), (0.7, -1.0, 0.1), (-0.65, -0.95, 0.1), (-0.65, 0.95, 0.1), (0.65, 0.95, 0.1), (0.65, -0.95, 0.1), (-0.65, -0.95, 0.05), (-0.65, 0.95, 0.05), (0.65, 0.95, 0.05), (0.65, -0.95, 0.05)], [], [(4, 5, 1, 0), (5, 6, 2, 1), (6, 7, 3, 2), (7, 4, 0, 3), (0, 1, 2, 3), (11, 8, 4, 7), (12, 13, 9, 8), (10, 11, 7, 6), (8, 9, 5, 4), (9, 10, 6, 5), (15, 14, 13, 12), (13, 14, 10, 9), (14, 15, 11, 10), (15, 12, 8, 11)])
me_cube_006.polygons.foreach_set('material_index', [0, 0, 0, 0, 0, 0, 0, 0, 0, 0, 1, 0, 0, 0])
me_cube_006.materials.append(mat_paint_white)
me_cube_006.materials.append(mat_concrete_greymid)
me_cube_006.use_remesh_preserve_volume = False
me_cube_006.use_remesh_preserve_attributes = False
me_cube_006.use_mirror_vertex_groups = False
me_cube_006.update()
me_cube_005 = bpy.data.meshes.new('Cube.005')
me_cube_005.from_pydata([(-0.7, -1.0, -7.451e-09), (-0.7, 1.0, -7.451e-09), (0.3, 1.0, -7.451e-09), (0.3, -1.0, -7.451e-09), (-0.7, -1.0, 0.1), (-0.7, 1.0, 0.1), (0.3, 1.0, 0.1), (0.3, -1.0, 0.1), (-0.65, -0.95, 0.1), (-0.65, 0.95, 0.1), (0.25, 0.95, 0.1), (0.25, -0.95, 0.1), (-0.65, -0.95, 0.05), (-0.65, 0.95, 0.05), (0.25, 0.95, 0.05), (0.25, -0.95, 0.05)], [], [(4, 5, 1, 0), (5, 6, 2, 1), (6, 7, 3, 2), (7, 4, 0, 3), (0, 1, 2, 3), (11, 8, 4, 7), (12, 13, 9, 8), (10, 11, 7, 6), (8, 9, 5, 4), (9, 10, 6, 5), (15, 14, 13, 12), (13, 14, 10, 9), (14, 15, 11, 10), (15, 12, 8, 11)])
me_cube_005.polygons.foreach_set('material_index', [0, 0, 0, 0, 0, 0, 0, 0, 0, 0, 1, 0, 0, 0])
me_cube_005.materials.append(mat_paint_white)
me_cube_005.materials.append(mat_concrete_greymid)
me_cube_005.use_remesh_preserve_volume = False
me_cube_005.use_remesh_preserve_attributes = False
me_cube_005.use_mirror_vertex_groups = False
me_cube_005.update()
me_cube_002 = bpy.data.meshes.new('Cube.002')
me_cube_002.from_pydata([(-0.5, -0.6, -7.451e-09), (-0.5, 0.8, -7.451e-09), (0.5, 0.8, -7.451e-09), (0.5, -0.6, -7.451e-09), (-0.5, -0.6, 0.1), (-0.5, 0.8, 0.1), (0.5, 0.8, 0.1), (0.5, -0.6, 0.1), (-0.45, -0.55, 0.1), (-0.45, 0.75, 0.1), (0.45, 0.75, 0.1), (0.45, -0.55, 0.1), (-0.45, -0.55, 0.05), (-0.45, 0.75, 0.05), (0.45, 0.75, 0.05), (0.45, -0.55, 0.05)], [], [(4, 5, 1, 0), (5, 6, 2, 1), (6, 7, 3, 2), (7, 4, 0, 3), (0, 1, 2, 3), (11, 8, 4, 7), (12, 13, 9, 8), (10, 11, 7, 6), (8, 9, 5, 4), (9, 10, 6, 5), (15, 14, 13, 12), (13, 14, 10, 9), (14, 15, 11, 10), (15, 12, 8, 11)])
me_cube_002.polygons.foreach_set('material_index', [0, 0, 0, 0, 0, 0, 0, 0, 0, 0, 1, 0, 0, 0])
me_cube_002.materials.append(mat_paint_white)
me_cube_002.materials.append(mat_concrete_greymid)
me_cube_002.use_remesh_preserve_volume = False
me_cube_002.use_remesh_preserve_attributes = False
me_cube_002.use_mirror_vertex_groups = False
me_cube_002.update()
me_cube_003 = bpy.data.meshes.new('Cube.003')
me_cube_003.from_pydata([(-0.2, -0.2, -1.49e-08), (-0.2, 0.2, -1.49e-08), (0.1, 0.2, -1.49e-08), (0.1, -0.2, -1.49e-08), (-0.2, -0.2, 0.4), (-0.2, 0.2, 0.4), (0.1, 0.2, 0.4), (0.1, -0.2, 0.4), (-0.2, 0.15, 0.4), (-0.2, 0.15, -1.49e-08), (0.1, 0.15, 0.4), (0.1, 0.15, -1.49e-08), (0.05, 0.15, -1.49e-08), (0.05, 0.15, 0.4), (-0.15, -0.15, -1.49e-08), (-0.15, -0.15, 0.4), (-0.2, 0.15, 0.35), (0.1, 0.15, 0.35), (0.1, -0.15, 0.35), (-0.2, -0.15, 0.35), (-0.15, 0.15, 0.4), (-0.15, 0.15, -1.49e-08), (0.1, -0.15, -1.49e-08), (-0.2, -0.15, 0.4), (-0.15, -0.2, 0.1), (0.1, 0.15, 0.1), (-0.2, 0.15, 0.1), (0.1, -0.2, 0.1), (0.1, -0.15, 0.4), (-0.2, -0.15, -1.49e-08), (-0.15, -0.2, -1.49e-08), (-0.15, -0.2, 0.4), (-0.15, 0.2, -1.49e-08), (-0.15, 0.2, 0.4), (0.05, -0.2, -1.49e-08), (0.05, 0.2, 0.4), (-0.15, 0.2, 0.1), (0.1, -0.15, 0.1), (-0.2, 0.2, 0.1), (0.1, 0.2, 0.1), (0.05, -0.2, 0.4), (0.05, 0.2, -1.49e-08), (0.05, -0.15, 0.4), (0.05, -0.15, -1.49e-08), (-0.15, 0.2, 0.35), (-0.15, -0.2, 0.35), (0.05, 0.2, 0.35), (0.05, -0.2, 0.35), (0.1, -0.2, 0.35), (0.1, 0.2, 0.35), (-0.2, -0.2, 0.35), (-0.2, 0.2, 0.35), (-0.2, -0.2, 0.1), (0.05, -0.2, 0.1), (0.05, 0.2, 0.1), (-0.2, -0.15, 0.1), (-0.15, 0.18, 0.1), (-0.15, 0.18, 0.35), (0.05, 0.18, 0.35), (0.05, 0.18, 0.1), (0.08, 0.15, 0.35), (0.08, -0.15, 0.35), (0.08, 0.15, 0.1), (0.08, -0.15, 0.1), (-0.15, -0.18, 0.1), (-0.15, -0.18, 0.35), (0.05, -0.18, 0.35), (0.05, -0.18, 0.1), (-0.18, 0.15, 0.35), (-0.18, -0.15, 0.35), (-0.18, 0.15, 0.1), (-0.18, -0.15, 0.1)], [], [(26, 38, 1, 9), (54, 39, 2, 41), (37, 27, 3, 22), (24, 52, 0, 30), (12, 41, 2, 11), (20, 33, 5, 8), (55, 26, 9, 29), (39, 25, 11, 2), (43, 12, 11, 22), (15, 20, 8, 23), (10, 6, 35, 13), (29, 9, 21, 14), (42, 13, 20, 15), (53, 24, 30, 34), (13, 35, 33, 20), (0, 29, 14, 30), (9, 1, 32, 21), (38, 36, 32, 1), (7, 28, 42, 40), (5, 33, 44, 51), (52, 55, 29, 0), (28, 10, 13, 42), (36, 54, 41, 32), (27, 53, 34, 3), (34, 43, 22, 3), (21, 32, 41, 12), (14, 21, 12, 43), (31, 15, 23, 4), (40, 42, 15, 31), (35, 6, 49, 46), (4, 23, 19, 50), (25, 37, 22, 11), (30, 14, 43, 34), (50, 19, 55, 52), (7, 40, 47, 48), (28, 7, 48, 18), (40, 31, 45, 47), (10, 28, 18, 17), (31, 4, 50, 45), (26, 55, 71, 70), (23, 8, 16, 19), (8, 5, 51, 16), (6, 10, 17, 49), (33, 35, 46, 44), (46, 49, 39, 54), (53, 47, 66, 67), (49, 17, 25, 39), (51, 44, 36, 38), (16, 51, 38, 26), (18, 48, 27, 37), (45, 50, 52, 24), (54, 36, 56, 59), (63, 61, 18, 37), (48, 47, 53, 27), (57, 58, 59, 56), (58, 57, 44, 46), (59, 58, 46, 54), (36, 44, 57, 56), (60, 61, 63, 62), (61, 60, 17, 18), (25, 17, 60, 62), (37, 25, 62, 63), (66, 65, 64, 67), (64, 65, 45, 24), (24, 53, 67, 64), (65, 66, 47, 45), (69, 68, 70, 71), (70, 68, 16, 26), (68, 69, 19, 16), (55, 19, 69, 71)])
me_cube_003.materials.append(mat_brickwall_beige)
me_cube_003.use_remesh_preserve_volume = False
me_cube_003.use_remesh_preserve_attributes = False
me_cube_003.use_mirror_vertex_groups = False
me_cube_003.update()
me_cylinder_001 = bpy.data.meshes.new('Cylinder.001')
me_cylinder_001.from_pydata([(0.2, 0.2, 1.8), (0.3, 0.2, 1.8), (0.2, 0.1848, 1.723), (0.3, 0.1848, 1.723), (0.2, 0.1414, 1.659), (0.3, 0.1414, 1.659), (0.2, 0.07654, 1.615), (0.3, 0.07654, 1.615), (0.2, -8.742e-09, 1.6), (0.3, 4.5e-08, 1.6), (0.2, -0.07654, 1.615), (0.3, -0.07654, 1.615), (0.2, -0.1414, 1.659), (0.3, -0.1414, 1.659), (0.2, -0.1848, 1.723), (0.3, -0.1848, 1.723), (0.2, -0.2, 1.8), (0.3, -0.2, 1.8), (0.2, -0.1848, 1.877), (0.3, -0.1848, 1.877), (0.2, -0.1414, 1.941), (0.3, -0.1414, 1.941), (0.2, -0.07654, 1.985), (0.3, -0.07654, 1.985), (0.2, -5.136e-08, 2.0), (0.3, 2.385e-09, 2.0), (0.2, 0.07654, 1.985), (0.3, 0.07654, 1.985), (0.2, 0.1414, 1.941), (0.3, 0.1414, 1.941), (0.2, 0.1848, 1.877), (0.3, 0.1848, 1.877), (0.2162, 0.2, 1.8), (0.2838, 0.2, 1.8), (0.2838, 0.1848, 1.723), (0.2162, 0.1848, 1.723), (0.2838, 0.1414, 1.659), (0.2162, 0.1414, 1.659), (0.2838, 0.07654, 1.615), (0.2162, 0.07654, 1.615), (0.2838, 2.709e-08, 1.6), (0.2162, 9.172e-09, 1.6), (0.2838, -0.07654, 1.615), (0.2162, -0.07654, 1.615), (0.2838, -0.1414, 1.659), (0.2162, -0.1414, 1.659), (0.2838, -0.1848, 1.723), (0.2162, -0.1848, 1.723), (0.2838, -0.2, 1.8), (0.2162, -0.2, 1.8), (0.2838, -0.1848, 1.877), (0.2162, -0.1848, 1.877), (0.2838, -0.1414, 1.941), (0.2162, -0.1414, 1.941), (0.2838, -0.07654, 1.985), (0.2162, -0.07654, 1.985), (0.2838, -1.553e-08, 2.0), (0.2162, -3.344e-08, 2.0), (0.2838, 0.07654, 1.985), (0.2162, 0.07654, 1.985), (0.2838, 0.1414, 1.941), (0.2162, 0.1414, 1.941), (0.2838, 0.1848, 1.877), (0.2162, 0.1848, 1.877), (0.2162, 0.16, 1.8), (0.2838, 0.16, 1.8), (0.2838, 0.1478, 1.739), (0.2162, 0.1478, 1.739), (0.2838, 0.1131, 1.687), (0.2162, 0.1131, 1.687), (0.2838, 0.06123, 1.652), (0.2162, 0.06123, 1.652), (0.2838, 2.167e-08, 1.64), (0.2162, 7.338e-09, 1.64), (0.2838, -0.06123, 1.652), (0.2162, -0.06123, 1.652), (0.2838, -0.1131, 1.687), (0.2162, -0.1131, 1.687), (0.2838, -0.1478, 1.739), (0.2162, -0.1478, 1.739), (0.2838, -0.16, 1.8), (0.2162, -0.16, 1.8), (0.2838, -0.1478, 1.861), (0.2162, -0.1478, 1.861), (0.2838, -0.1131, 1.913), (0.2162, -0.1131, 1.913), (0.2838, -0.06123, 1.948), (0.2162, -0.06123, 1.948), (0.2838, -1.242e-08, 1.96), (0.2162, -2.676e-08, 1.96), (0.2838, 0.06123, 1.948), (0.2162, 0.06123, 1.948), (0.2838, 0.1131, 1.913), (0.2162, 0.1131, 1.913), (0.2838, 0.1478, 1.861), (0.2162, 0.1478, 1.861), (0.3, 0.18, 1.8), (0.3, 0.1663, 1.731), (0.3, 0.1273, 1.673), (0.3, 0.06888, 1.634), (0.3, 4.348e-08, 1.62), (0.3, -0.06888, 1.634), (0.3, -0.1273, 1.673), (0.3, -0.1663, 1.731), (0.3, -0.18, 1.8), (0.3, -0.1663, 1.869), (0.3, -0.1273, 1.927), (0.3, -0.06888, 1.966), (0.3, 5.127e-09, 1.98), (0.3, 0.06888, 1.966), (0.3, 0.1273, 1.927), (0.3, 0.1663, 1.869), (0.31, 0.18, 1.8), (0.31, 0.1663, 1.731), (0.31, 0.1273, 1.673), (0.31, 0.06888, 1.634), (0.31, 4.358e-08, 1.62), (0.31, -0.06888, 1.634), (0.31, -0.1273, 1.673), (0.31, -0.1663, 1.731), (0.31, -0.18, 1.8), (0.31, -0.1663, 1.869), (0.31, -0.1273, 1.927), (0.31, -0.06888, 1.966), (0.31, 5.221e-09, 1.98), (0.31, 0.06888, 1.966), (0.31, 0.1273, 1.927), (0.31, 0.1663, 1.869), (0.15, 0.1, 1.8), (0.15, 0.09239, 1.762), (0.15, 0.07071, 1.729), (0.15, 0.03827, 1.708), (0.15, -2.288e-08, 1.7), (0.15, -0.03827, 1.708), (0.15, -0.07071, 1.729), (0.15, -0.09239, 1.762), (0.15, -0.1, 1.8), (0.15, -0.09239, 1.838), (0.15, -0.07071, 1.871), (0.15, -0.03827, 1.892), (0.15, -4.419e-08, 1.9), (0.15, 0.03827, 1.892), (0.15, 0.07071, 1.871), (0.15, 0.09239, 1.838), (-0.05, -0.04, 1.78), (-0.05, 0.04, 1.78), (0.15, 0.04, 1.78), (0.15, -0.04, 1.78), (-0.05, -0.04, 1.82), (-0.05, 0.04, 1.82), (0.15, 0.04, 1.82), (0.15, -0.04, 1.82)], [], [(33, 1, 3, 34), (34, 3, 5, 36), (36, 5, 7, 38), (38, 7, 9, 40), (40, 9, 11, 42), (42, 11, 13, 44), (44, 13, 15, 46), (46, 15, 17, 48), (48, 17, 19, 50), (50, 19, 21, 52), (52, 21, 23, 54), (54, 23, 25, 56), (56, 25, 27, 58), (58, 27, 29, 60), (31, 29, 110, 111), (62, 31, 1, 33), (60, 29, 31, 62), (4, 6, 131, 130), (0, 32, 35, 2), (52, 54, 86, 84), (2, 35, 37, 4), (91, 93, 61, 59), (4, 37, 39, 6), (60, 62, 94, 92), (6, 39, 41, 8), (64, 67, 35, 32), (8, 41, 43, 10), (36, 38, 70, 68), (10, 43, 45, 12), (75, 77, 45, 43), (12, 45, 47, 14), (46, 48, 80, 78), (14, 47, 49, 16), (85, 87, 55, 53), (16, 49, 51, 18), (56, 58, 90, 88), (18, 51, 53, 20), (93, 95, 63, 61), (20, 53, 55, 22), (69, 71, 39, 37), (22, 55, 57, 24), (40, 42, 74, 72), (24, 57, 59, 26), (79, 81, 49, 47), (26, 59, 61, 28), (50, 52, 84, 82), (30, 63, 32, 0), (89, 91, 59, 57), (28, 61, 63, 30), (62, 33, 65, 94), (64, 65, 66, 67), (67, 66, 68, 69), (69, 68, 70, 71), (71, 70, 72, 73), (73, 72, 74, 75), (75, 74, 76, 77), (77, 76, 78, 79), (79, 78, 80, 81), (81, 80, 82, 83), (83, 82, 84, 85), (85, 84, 86, 87), (87, 86, 88, 89), (89, 88, 90, 91), (91, 90, 92, 93), (95, 94, 65, 64), (93, 92, 94, 95), (81, 83, 51, 49), (42, 44, 76, 74), (71, 73, 41, 39), (33, 34, 66, 65), (58, 60, 92, 90), (87, 89, 57, 55), (48, 50, 82, 80), (77, 79, 47, 45), (38, 40, 72, 70), (67, 69, 37, 35), (95, 64, 32, 63), (54, 56, 88, 86), (83, 85, 53, 51), (44, 46, 78, 76), (73, 75, 43, 41), (34, 36, 68, 66), (107, 106, 122, 123), (27, 25, 108, 109), (3, 1, 96, 97), (23, 21, 106, 107), (19, 17, 104, 105), (15, 13, 102, 103), (11, 9, 100, 101), (7, 5, 98, 99), (1, 31, 111, 96), (29, 27, 109, 110), (25, 23, 107, 108), (21, 19, 105, 106), (17, 15, 103, 104), (13, 11, 101, 102), (9, 7, 99, 100), (5, 3, 97, 98), (113, 112, 127, 126, 125, 124, 123, 122, 121, 120, 119, 118, 117, 116, 115, 114), (101, 100, 116, 117), (108, 107, 123, 124), (102, 101, 117, 118), (109, 108, 124, 125), (103, 102, 118, 119), (97, 96, 112, 113), (110, 109, 125, 126), (104, 103, 119, 120), (98, 97, 113, 114), (111, 110, 126, 127), (105, 104, 120, 121), (99, 98, 114, 115), (96, 111, 127, 112), (106, 105, 121, 122), (100, 99, 115, 116), (128, 129, 130, 131, 132, 133, 134, 135, 136, 137, 138, 139, 140, 141, 142, 143), (30, 0, 128, 143), (26, 28, 142, 141), (22, 24, 140, 139), (18, 20, 138, 137), (14, 16, 136, 135), (10, 12, 134, 133), (6, 8, 132, 131), (2, 4, 130, 129), (28, 30, 143, 142), (24, 26, 141, 140), (0, 2, 129, 128), (20, 22, 139, 138), (16, 18, 137, 136), (12, 14, 135, 134), (8, 10, 133, 132), (148, 149, 145, 144), (149, 150, 146, 145), (150, 151, 147, 146), (151, 148, 144, 147), (144, 145, 146, 147), (151, 150, 149, 148)])
me_cylinder_001.polygons.foreach_set('use_smooth', [1, 1, 1, 1, 1, 1, 1, 1, 1, 1, 1, 1, 1, 1, 0, 1, 1, 1, 0, 0, 0, 0, 0, 0, 0, 0, 0, 0, 0, 0, 0, 0, 0, 0, 0, 0, 0, 0, 0, 0, 0, 0, 0, 0, 0, 0, 0, 0, 0, 0, 1, 1, 1, 1, 1, 1, 1, 1, 1, 1, 1, 1, 1, 1, 1, 1, 0, 0, 0, 0, 0, 0, 0, 0, 0, 0, 0, 0, 0, 0, 0, 0, 1, 0, 0, 0, 0, 0, 0, 0, 0, 0, 0, 0, 0, 0, 0, 0, 0, 1, 1, 1, 1, 1, 1, 1, 1, 1, 1, 1, 1, 1, 1, 1, 0, 1, 1, 1, 1, 1, 1, 1, 1, 1, 1, 1, 1, 1, 1, 1, 0, 0, 0, 0, 0, 0])
me_cylinder_001.use_remesh_preserve_volume = False
me_cylinder_001.use_remesh_preserve_attributes = False
me_cylinder_001.use_mirror_vertex_groups = False
me_cylinder_001.update()
me_cylinder_005 = bpy.data.meshes.new('Cylinder.005')
me_cylinder_005.from_pydata([(0.21, 0.24, 1.8), (0.33, 0.24, 1.8), (0.21, 0.2217, 1.708), (0.33, 0.2217, 1.708), (0.21, 0.1697, 1.63), (0.33, 0.1697, 1.63), (0.21, 0.09184, 1.578), (0.33, 0.09184, 1.578), (0.21, -1.049e-08, 1.56), (0.33, 5.4e-08, 1.56), (0.21, -0.09184, 1.578), (0.33, -0.09184, 1.578), (0.21, -0.1697, 1.63), (0.33, -0.1697, 1.63), (0.21, -0.2217, 1.708), (0.33, -0.2217, 1.708), (0.21, -0.24, 1.8), (0.33, -0.24, 1.8), (0.21, -0.2217, 1.892), (0.33, -0.2217, 1.892), (0.21, -0.1697, 1.97), (0.33, -0.1697, 1.97), (0.21, -0.09184, 2.022), (0.33, -0.09184, 2.022), (0.21, -6.163e-08, 2.04), (0.33, 2.862e-09, 2.04), (0.21, 0.09184, 2.022), (0.33, 0.09184, 2.022), (0.21, 0.1697, 1.97), (0.33, 0.1697, 1.97), (0.21, 0.2217, 1.892), (0.33, 0.2217, 1.892), (0.2295, 0.24, 1.8), (0.3105, 0.24, 1.8), (0.3105, 0.2217, 1.708), (0.2295, 0.2217, 1.708), (0.3105, 0.1697, 1.63), (0.2295, 0.1697, 1.63), (0.3105, 0.09184, 1.578), (0.2295, 0.09184, 1.578), (0.3105, 3.25e-08, 1.56), (0.2295, 1.101e-08, 1.56), (0.3105, -0.09184, 1.578), (0.2295, -0.09184, 1.578), (0.3105, -0.1697, 1.63), (0.2295, -0.1697, 1.63), (0.3105, -0.2217, 1.708), (0.2295, -0.2217, 1.708), (0.3105, -0.24, 1.8), (0.2295, -0.24, 1.8), (0.3105, -0.2217, 1.892), (0.2295, -0.2217, 1.892), (0.3105, -0.1697, 1.97), (0.2295, -0.1697, 1.97), (0.3105, -0.09184, 2.022), (0.2295, -0.09184, 2.022), (0.3105, -1.864e-08, 2.04), (0.2295, -4.013e-08, 2.04), (0.3105, 0.09184, 2.022), (0.2295, 0.09184, 2.022), (0.3105, 0.1697, 1.97), (0.2295, 0.1697, 1.97), (0.3105, 0.2217, 1.892), (0.2295, 0.2217, 1.892), (0.2295, 0.192, 1.8), (0.3105, 0.192, 1.8), (0.3105, 0.1774, 1.727), (0.2295, 0.1774, 1.727), (0.3105, 0.1358, 1.664), (0.2295, 0.1358, 1.664), (0.3105, 0.07348, 1.623), (0.2295, 0.07348, 1.623), (0.3105, 2.6e-08, 1.608), (0.2295, 8.805e-09, 1.608), (0.3105, -0.07348, 1.623), (0.2295, -0.07348, 1.623), (0.3105, -0.1358, 1.664), (0.2295, -0.1358, 1.664), (0.3105, -0.1774, 1.727), (0.2295, -0.1774, 1.727), (0.3105, -0.192, 1.8), (0.2295, -0.192, 1.8), (0.3105, -0.1774, 1.873), (0.2295, -0.1774, 1.873), (0.3105, -0.1358, 1.936), (0.2295, -0.1358, 1.936), (0.3105, -0.07348, 1.977), (0.2295, -0.07348, 1.977), (0.3105, -1.491e-08, 1.992), (0.2295, -3.211e-08, 1.992), (0.3105, 0.07348, 1.977), (0.2295, 0.07348, 1.977), (0.3105, 0.1358, 1.936), (0.2295, 0.1358, 1.936), (0.3105, 0.1774, 1.873), (0.2295, 0.1774, 1.873), (0.33, 0.216, 1.8), (0.33, 0.1996, 1.717), (0.33, 0.1527, 1.647), (0.33, 0.08266, 1.6), (0.33, 5.218e-08, 1.584), (0.33, -0.08266, 1.6), (0.33, -0.1527, 1.647), (0.33, -0.1996, 1.717), (0.33, -0.216, 1.8), (0.33, -0.1996, 1.883), (0.33, -0.1527, 1.953), (0.33, -0.08266, 2.0), (0.33, 6.152e-09, 2.016), (0.33, 0.08266, 2.0), (0.33, 0.1527, 1.953), (0.33, 0.1996, 1.883), (0.342, 0.216, 1.8), (0.342, 0.1996, 1.717), (0.342, 0.1527, 1.647), (0.342, 0.08266, 1.6), (0.342, 5.229e-08, 1.584), (0.342, -0.08266, 1.6), (0.342, -0.1527, 1.647), (0.342, -0.1996, 1.717), (0.342, -0.216, 1.8), (0.342, -0.1996, 1.883), (0.342, -0.1527, 1.953), (0.342, -0.08266, 2.0), (0.342, 6.265e-09, 2.016), (0.342, 0.08266, 2.0), (0.342, 0.1527, 1.953), (0.342, 0.1996, 1.883), (0.15, 0.12, 1.8), (0.15, 0.1109, 1.754), (0.15, 0.08485, 1.715), (0.15, 0.04592, 1.689), (0.15, -2.746e-08, 1.68), (0.15, -0.04592, 1.689), (0.15, -0.08485, 1.715), (0.15, -0.1109, 1.754), (0.15, -0.12, 1.8), (0.15, -0.1109, 1.846), (0.15, -0.08485, 1.885), (0.15, -0.04592, 1.911), (0.15, -5.303e-08, 1.92), (0.15, 0.04592, 1.911), (0.15, 0.08485, 1.885), (0.15, 0.1109, 1.846), (-0.05, -0.04, 1.78), (-0.05, 0.04, 1.78), (0.15, 0.04, 1.78), (0.15, -0.04, 1.78), (-0.05, -0.04, 1.82), (-0.05, 0.04, 1.82), (0.15, 0.04, 1.82), (0.15, -0.04, 1.82), (0.402, 0.0648, 1.8), (0.402, 0.05987, 1.775), (0.402, 0.04582, 1.754), (0.402, 0.0248, 1.74), (0.402, 4.388e-08, 1.735), (0.402, -0.0248, 1.74), (0.402, -0.04582, 1.754), (0.402, -0.05987, 1.775), (0.402, -0.0648, 1.8), (0.402, -0.05987, 1.825), (0.402, -0.04582, 1.846), (0.402, -0.0248, 1.86), (0.402, 3.007e-08, 1.865), (0.402, 0.0248, 1.86), (0.402, 0.04582, 1.846), (0.402, 0.05987, 1.825), (0.412, 0.02592, 1.8), (0.412, 0.02395, 1.79), (0.412, 0.01833, 1.782), (0.412, 0.009919, 1.776), (0.412, 3.369e-08, 1.774), (0.412, -0.009919, 1.776), (0.412, -0.01833, 1.782), (0.412, -0.02395, 1.79), (0.412, -0.02592, 1.8), (0.412, -0.02395, 1.81), (0.412, -0.01833, 1.818), (0.412, -0.009919, 1.824), (0.412, 2.817e-08, 1.826), (0.412, 0.009919, 1.824), (0.412, 0.01833, 1.818), (0.412, 0.02395, 1.81), (0.417, 2.98e-08, 1.8), (0.417, 2.98e-08, 1.8), (0.417, 2.98e-08, 1.8), (0.417, 2.98e-08, 1.8), (0.417, 2.98e-08, 1.8), (0.417, 2.98e-08, 1.8), (0.417, 2.98e-08, 1.8), (0.417, 2.98e-08, 1.8), (0.417, 2.98e-08, 1.8), (0.417, 2.98e-08, 1.8), (0.417, 2.98e-08, 1.8), (0.417, 2.98e-08, 1.8), (0.417, 2.98e-08, 1.8), (0.417, 2.98e-08, 1.8), (0.417, 2.98e-08, 1.8), (0.417, 2.98e-08, 1.8)], [], [(33, 1, 3, 34), (34, 3, 5, 36), (36, 5, 7, 38), (38, 7, 9, 40), (40, 9, 11, 42), (42, 11, 13, 44), (44, 13, 15, 46), (46, 15, 17, 48), (48, 17, 19, 50), (50, 19, 21, 52), (52, 21, 23, 54), (54, 23, 25, 56), (56, 25, 27, 58), (58, 27, 29, 60), (31, 29, 110, 111), (62, 31, 1, 33), (60, 29, 31, 62), (4, 6, 131, 130), (0, 32, 35, 2), (52, 54, 86, 84), (2, 35, 37, 4), (91, 93, 61, 59), (4, 37, 39, 6), (60, 62, 94, 92), (6, 39, 41, 8), (64, 67, 35, 32), (8, 41, 43, 10), (36, 38, 70, 68), (10, 43, 45, 12), (75, 77, 45, 43), (12, 45, 47, 14), (46, 48, 80, 78), (14, 47, 49, 16), (85, 87, 55, 53), (16, 49, 51, 18), (56, 58, 90, 88), (18, 51, 53, 20), (93, 95, 63, 61), (20, 53, 55, 22), (69, 71, 39, 37), (22, 55, 57, 24), (40, 42, 74, 72), (24, 57, 59, 26), (79, 81, 49, 47), (26, 59, 61, 28), (50, 52, 84, 82), (30, 63, 32, 0), (89, 91, 59, 57), (28, 61, 63, 30), (62, 33, 65, 94), (64, 65, 66, 67), (67, 66, 68, 69), (69, 68, 70, 71), (71, 70, 72, 73), (73, 72, 74, 75), (75, 74, 76, 77), (77, 76, 78, 79), (79, 78, 80, 81), (81, 80, 82, 83), (83, 82, 84, 85), (85, 84, 86, 87), (87, 86, 88, 89), (89, 88, 90, 91), (91, 90, 92, 93), (95, 94, 65, 64), (93, 92, 94, 95), (81, 83, 51, 49), (42, 44, 76, 74), (71, 73, 41, 39), (33, 34, 66, 65), (58, 60, 92, 90), (87, 89, 57, 55), (48, 50, 82, 80), (77, 79, 47, 45), (38, 40, 72, 70), (67, 69, 37, 35), (95, 64, 32, 63), (54, 56, 88, 86), (83, 85, 53, 51), (44, 46, 78, 76), (73, 75, 43, 41), (34, 36, 68, 66), (107, 106, 122, 123), (27, 25, 108, 109), (3, 1, 96, 97), (23, 21, 106, 107), (19, 17, 104, 105), (15, 13, 102, 103), (11, 9, 100, 101), (7, 5, 98, 99), (1, 31, 111, 96), (29, 27, 109, 110), (25, 23, 107, 108), (21, 19, 105, 106), (17, 15, 103, 104), (13, 11, 101, 102), (9, 7, 99, 100), (5, 3, 97, 98), (123, 122, 162, 163), (101, 100, 116, 117), (108, 107, 123, 124), (102, 101, 117, 118), (109, 108, 124, 125), (103, 102, 118, 119), (97, 96, 112, 113), (110, 109, 125, 126), (104, 103, 119, 120), (98, 97, 113, 114), (111, 110, 126, 127), (105, 104, 120, 121), (99, 98, 114, 115), (96, 111, 127, 112), (106, 105, 121, 122), (100, 99, 115, 116), (128, 129, 130, 131, 132, 133, 134, 135, 136, 137, 138, 139, 140, 141, 142, 143), (30, 0, 128, 143), (26, 28, 142, 141), (22, 24, 140, 139), (18, 20, 138, 137), (14, 16, 136, 135), (10, 12, 134, 133), (6, 8, 132, 131), (2, 4, 130, 129), (28, 30, 143, 142), (24, 26, 141, 140), (0, 2, 129, 128), (20, 22, 139, 138), (16, 18, 137, 136), (12, 14, 135, 134), (8, 10, 133, 132), (148, 149, 145, 144), (149, 150, 146, 145), (150, 151, 147, 146), (151, 148, 144, 147), (144, 145, 146, 147), (151, 150, 149, 148), (167, 166, 182, 183), (117, 116, 156, 157), (124, 123, 163, 164), (118, 117, 157, 158), (125, 124, 164, 165), (119, 118, 158, 159), (113, 112, 152, 153), (126, 125, 165, 166), (120, 119, 159, 160), (114, 113, 153, 154), (127, 126, 166, 167), (121, 120, 160, 161), (115, 114, 154, 155), (112, 127, 167, 152), (122, 121, 161, 162), (116, 115, 155, 156), (169, 168, 184, 185), (161, 160, 176, 177), (155, 154, 170, 171), (152, 167, 183, 168), (162, 161, 177, 178), (156, 155, 171, 172), (163, 162, 178, 179), (157, 156, 172, 173), (164, 163, 179, 180), (158, 157, 173, 174), (165, 164, 180, 181), (159, 158, 174, 175), (153, 152, 168, 169), (166, 165, 181, 182), (160, 159, 175, 176), (154, 153, 169, 170), (185, 184, 199, 198, 197, 196, 195, 194, 193, 192, 191, 190, 189, 188, 187, 186), (182, 181, 197, 198), (176, 175, 191, 192), (170, 169, 185, 186), (183, 182, 198, 199), (177, 176, 192, 193), (171, 170, 186, 187), (168, 183, 199, 184), (178, 177, 193, 194), (172, 171, 187, 188), (179, 178, 194, 195), (173, 172, 188, 189), (180, 179, 195, 196), (174, 173, 189, 190), (181, 180, 196, 197), (175, 174, 190, 191)])
me_cylinder_005.polygons.foreach_set('use_smooth', [1, 1, 1, 1, 1, 1, 1, 1, 1, 1, 1, 1, 1, 1, 0, 1, 1, 1, 0, 0, 0, 0, 0, 0, 0, 0, 0, 0, 0, 0, 0, 0, 0, 0, 0, 0, 0, 0, 0, 0, 0, 0, 0, 0, 0, 0, 0, 0, 0, 0, 1, 1, 1, 1, 1, 1, 1, 1, 1, 1, 1, 1, 1, 1, 1, 1, 0, 0, 0, 0, 0, 0, 0, 0, 0, 0, 0, 0, 0, 0, 0, 0, 1, 0, 0, 0, 0, 0, 0, 0, 0, 0, 0, 0, 0, 0, 0, 0, 1, 1, 1, 1, 1, 1, 1, 1, 1, 1, 1, 1, 1, 1, 1, 1, 0, 1, 1, 1, 1, 1, 1, 1, 1, 1, 1, 1, 1, 1, 1, 1, 0, 0, 0, 0, 0, 0, 1, 1, 1, 1, 1, 1, 1, 1, 1, 1, 1, 1, 1, 1, 1, 1, 1, 1, 1, 1, 1, 1, 1, 1, 1, 1, 1, 1, 1, 1, 1, 1, 1, 1, 1, 1, 1, 1, 1, 1, 1, 1, 1, 1, 1, 1, 1, 1])
me_cylinder_005.use_remesh_preserve_volume = False
me_cylinder_005.use_remesh_preserve_attributes = False
me_cylinder_005.use_mirror_vertex_groups = False
me_cylinder_005.update()
me_cube_017 = bpy.data.meshes.new('Cube.017')
me_cube_017.from_pydata([(0.3657, 0.6485, 0.0), (0.6485, 0.3657, 0.0), (0.2814, -1.49e-08, 0.0), (0.3657, 0.6485, 0.4), (0.6485, 0.3657, 0.4), (0.2814, -1.49e-08, 0.4), (-0.08, 0.2, 0.4), (0.394, 0.6202, 0.04), (0.6202, 0.394, 0.04), (0.394, 0.6202, 0.36), (0.6202, 0.394, 0.36), (0.3233, 0.5495, 0.04), (0.5495, 0.3233, 0.04), (0.3233, 0.5495, 0.36), (0.5495, 0.3233, 0.36), (-1.0, -0.2, 0.0), (-1.0, 0.2, 0.0), (-1.0, -0.2, 0.4), (-1.0, 0.2, 0.4), (-0.08, -0.2, 0.0), (-1.0, -0.16, 0.04), (-1.0, 0.16, 0.04), (-1.0, -0.16, 0.36), (-1.0, 0.16, 0.36), (-0.9, -0.16, 0.04), (-0.9, 0.16, 0.04), (-0.9, -0.16, 0.36), (-0.9, 0.16, 0.36), (-0.08, -0.2, 0.4), (-0.08, 0.2, 0.0)], [], [(3, 4, 10, 9), (4, 5, 2, 1), (6, 5, 4, 3), (8, 7, 11, 12), (4, 1, 8, 10), (1, 0, 7, 8), (0, 3, 9, 7), (13, 14, 12, 11), (7, 9, 13, 11), (9, 10, 14, 13), (10, 8, 12, 14), (17, 18, 23, 22), (28, 6, 18, 17), (6, 29, 16, 18), (0, 1, 2, 29), (6, 3, 0, 29), (5, 28, 19, 2), (21, 20, 24, 25), (18, 16, 21, 23), (16, 15, 20, 21), (15, 17, 22, 20), (26, 27, 25, 24), (20, 22, 26, 24), (22, 23, 27, 26), (23, 21, 25, 27), (29, 19, 15, 16), (19, 29, 2), (28, 5, 6), (19, 28, 17, 15)])
me_cube_017.polygons.foreach_set('material_index', [0, 0, 1, 0, 0, 0, 0, 2, 0, 0, 0, 0, 1, 0, 0, 0, 0, 0, 0, 0, 0, 2, 0, 0, 0, 0, 0, 1, 0])
me_cube_017.materials.append(mat_ironore_roofmetalpannel)
me_cube_017.materials.append(mat_concrete_greymid)
me_cube_017.materials.append(mat_paintedmetal_white1)
me_cube_017.use_remesh_preserve_volume = False
me_cube_017.use_remesh_preserve_attributes = False
me_cube_017.use_mirror_vertex_groups = False
me_cube_017.update()
me_cube_022 = bpy.data.meshes.new('Cube.022')
me_cube_022.from_pydata([(0.3657, -0.6485, 0.0), (0.6485, -0.3657, 0.0), (0.2814, -2.759e-08, 0.0), (0.3657, -0.6485, 0.4), (0.6485, -0.3657, 0.4), (0.2814, -2.759e-08, 0.4), (-0.08, -0.2, 0.4), (0.394, -0.6202, 0.04), (0.6202, -0.394, 0.04), (0.394, -0.6202, 0.36), (0.6202, -0.394, 0.36), (0.3233, -0.5495, 0.04), (0.5495, -0.3233, 0.04), (0.3233, -0.5495, 0.36), (0.5495, -0.3233, 0.36), (-1.0, 0.2, 0.0), (-1.0, -0.2, 0.0), (-1.0, 0.2, 0.4), (-1.0, -0.2, 0.4), (-0.08, 0.2, 0.0), (-1.0, 0.16, 0.04), (-1.0, -0.16, 0.04), (-1.0, 0.16, 0.36), (-1.0, -0.16, 0.36), (-0.9, 0.16, 0.04), (-0.9, -0.16, 0.04), (-0.9, 0.16, 0.36), (-0.9, -0.16, 0.36), (-0.08, 0.2, 0.4), (-0.08, -0.2, 0.0)], [], [(3, 4, 10, 9), (4, 5, 2, 1), (6, 5, 4, 3), (8, 7, 11, 12), (4, 1, 8, 10), (1, 0, 7, 8), (0, 3, 9, 7), (13, 14, 12, 11), (7, 9, 13, 11), (9, 10, 14, 13), (10, 8, 12, 14), (17, 18, 23, 22), (28, 6, 18, 17), (6, 29, 16, 18), (0, 1, 2, 29), (6, 3, 0, 29), (5, 28, 19, 2), (21, 20, 24, 25), (18, 16, 21, 23), (16, 15, 20, 21), (15, 17, 22, 20), (26, 27, 25, 24), (20, 22, 26, 24), (22, 23, 27, 26), (23, 21, 25, 27), (29, 19, 15, 16), (19, 29, 2), (28, 5, 6), (19, 28, 17, 15)])
me_cube_022.polygons.foreach_set('material_index', [0, 0, 1, 0, 0, 0, 0, 2, 0, 0, 0, 0, 1, 0, 0, 0, 0, 0, 0, 0, 0, 2, 0, 0, 0, 0, 0, 1, 0])
me_cube_022.materials.append(mat_ironore_roofmetalpannel)
me_cube_022.materials.append(mat_concrete_greymid)
me_cube_022.materials.append(mat_paintedmetal_white1)
me_cube_022.use_remesh_preserve_volume = False
me_cube_022.use_remesh_preserve_attributes = False
me_cube_022.use_mirror_vertex_groups = False
me_cube_022.update()
me_cube_000 = bpy.data.meshes.new('Cube.000')
me_cube_000.from_pydata([(-1.0, -0.2, 0.0), (-1.0, 0.2, 0.0), (1.0, 0.2, 0.0), (1.0, -0.2, 0.0), (-1.0, -0.2, 0.4), (-1.0, 0.2, 0.4), (1.0, 0.2, 0.4), (1.0, -0.2, 0.4), (1.0, 0.16, 0.04), (1.0, -0.16, 0.04), (1.0, 0.16, 0.36), (1.0, -0.16, 0.36), (-1.0, -0.16, 0.04), (-1.0, 0.16, 0.04), (-1.0, -0.16, 0.36), (-1.0, 0.16, 0.36), (-0.9, -0.16, 0.04), (-0.9, 0.16, 0.04), (-0.9, -0.16, 0.36), (-0.9, 0.16, 0.36), (0.9, 0.16, 0.04), (0.9, -0.16, 0.04), (0.9, 0.16, 0.36), (0.9, -0.16, 0.36)], [], [(4, 5, 15, 14), (5, 6, 2, 1), (6, 7, 11, 10), (7, 4, 0, 3), (0, 1, 2, 3), (7, 6, 5, 4), (9, 8, 20, 21), (7, 3, 9, 11), (10, 8, 2, 6), (3, 2, 8, 9), (13, 12, 16, 17), (5, 1, 13, 15), (1, 0, 12, 13), (0, 4, 14, 12), (18, 19, 17, 16), (12, 14, 18, 16), (14, 15, 19, 18), (15, 13, 17, 19), (22, 23, 21, 20), (22, 20, 8, 10), (10, 11, 23, 22), (11, 9, 21, 23)])
me_cube_000.polygons.foreach_set('material_index', [0, 0, 0, 0, 1, 1, 0, 0, 0, 0, 0, 0, 0, 0, 2, 0, 0, 0, 2, 0, 0, 0])
me_cube_000.materials.append(mat_ironore_roofmetalpannel)
me_cube_000.materials.append(mat_concrete_greymid)
me_cube_000.materials.append(mat_paintedmetal_white1)
me_cube_000.use_remesh_preserve_volume = False
me_cube_000.use_remesh_preserve_attributes = False
me_cube_000.use_mirror_vertex_groups = False
me_cube_000.update()
me_cylinder = bpy.data.meshes.new('Cylinder')
me_cylinder.from_pydata([(0.0, 1.0, -1.788e-07), (0.0, 1.0, 3.0), (0.3827, 0.9239, -1.788e-07), (0.3827, 0.9239, 3.0), (0.7071, 0.7071, -1.788e-07), (0.7071, 0.7071, 3.0), (0.9239, 0.3827, -1.788e-07), (0.9239, 0.3827, 3.0), (1.0, -4.371e-08, -1.788e-07), (1.0, -4.371e-08, 3.0), (0.9239, -0.3827, -1.788e-07), (0.9239, -0.3827, 3.0), (0.7071, -0.7071, -1.788e-07), (0.7071, -0.7071, 3.0), (0.3827, -0.9239, -1.788e-07), (0.3827, -0.9239, 3.0), (1.51e-07, -1.0, -1.788e-07), (1.51e-07, -1.0, 3.0), (-0.3827, -0.9239, -1.788e-07), (-0.3827, -0.9239, 3.0), (-0.7071, -0.7071, -1.788e-07), (-0.7071, -0.7071, 3.0), (-0.9239, -0.3827, -1.788e-07), (-0.9239, -0.3827, 3.0), (-1.0, 1.192e-08, -1.788e-07), (-1.0, 1.192e-08, 3.0), (-0.9239, 0.3827, -1.788e-07), (-0.9239, 0.3827, 3.0), (-0.7071, 0.7071, -1.788e-07), (-0.7071, 0.7071, 3.0), (-0.3827, 0.9239, -1.788e-07), (-0.3827, 0.9239, 3.0)], [], [(0, 1, 3, 2), (2, 3, 5, 4), (4, 5, 7, 6), (6, 7, 9, 8), (8, 9, 11, 10), (10, 11, 13, 12), (12, 13, 15, 14), (14, 15, 17, 16), (16, 17, 19, 18), (18, 19, 21, 20), (20, 21, 23, 22), (22, 23, 25, 24), (24, 25, 27, 26), (26, 27, 29, 28), (30, 31, 1, 0), (28, 29, 31, 30)])
me_cylinder.polygons.foreach_set('use_smooth', [True] * 16)
me_cylinder.materials.append(mat_concrete_greymid)
me_cylinder.use_remesh_preserve_volume = False
me_cylinder.use_remesh_preserve_attributes = False
me_cylinder.use_mirror_vertex_groups = False
me_cylinder.update()
me_plane_009 = bpy.data.meshes.new('Plane.009')
me_plane_009.from_pydata([(1.0, -1.0, 0.0), (-1.0, -1.0, 0.0), (1.0, 1.0, 0.0), (-1.0, 1.0, 0.0)], [], [(2, 3, 1, 0)])
_uv = me_plane_009.uv_layers.new(name='UVMap')
_uv.uv.foreach_set('vector', [1.0, 1.0, 0.0, 1.0, 0.0, 0.0, 1.0, 0.0])
me_plane_009.materials.append(mat_special_shadowonly)
me_plane_009.use_remesh_preserve_volume = False
me_plane_009.use_remesh_preserve_attributes = False
me_plane_009.use_mirror_vertex_groups = False
me_plane_009.update()

# ---- objects
ob_cube_011 = bpy.data.objects.new('Cube.011', me_cube_011)
ob_cube_000 = bpy.data.objects.new('Cube.000', me_cube_011)
ob_cube_022 = bpy.data.objects.new('Cube.022', me_cube_009)
ob_plane_088 = bpy.data.objects.new('Plane.088', me_plane_008)
ob_plane_087 = bpy.data.objects.new('Plane.087', me_plane_006)
ob_plane_086 = bpy.data.objects.new('Plane.086', me_plane_018)
ob_plane_085 = bpy.data.objects.new('Plane.085', me_plane_005)
ob_plane_084 = bpy.data.objects.new('Plane.084', me_plane_006)
ob_plane_083 = bpy.data.objects.new('Plane.083', me_plane_022)
ob_plane_082 = bpy.data.objects.new('Plane.082', me_plane_006)
ob_plane_081 = bpy.data.objects.new('Plane.081', me_plane_006)
ob_plane_080 = bpy.data.objects.new('Plane.080', me_plane_006)
ob_plane_079 = bpy.data.objects.new('Plane.079', me_plane_005)
ob_plane_078 = bpy.data.objects.new('Plane.078', me_plane_018)
ob_plane_077 = bpy.data.objects.new('Plane.077', me_plane_002)
ob_plane_076 = bpy.data.objects.new('Plane.076', me_plane_002)
ob_cube_026 = bpy.data.objects.new('Cube.026', me_cube_001)
ob_cube_025 = bpy.data.objects.new('Cube.025', me_cube_004)
ob_cube_019 = bpy.data.objects.new('Cube.019', me_cube_004)
ob_cube_018 = bpy.data.objects.new('Cube.018', me_cube_004)
ob_cube_021 = bpy.data.objects.new('Cube.021', me_cube_004)
ob_cube_020 = bpy.data.objects.new('Cube.020', me_cube_004)
ob_plane_075 = bpy.data.objects.new('Plane.075', me_plane_002)
ob_plane_074 = bpy.data.objects.new('Plane.074', me_plane_002)
ob_plane_073 = bpy.data.objects.new('Plane.073', me_plane_018)
ob_plane_072 = bpy.data.objects.new('Plane.072', me_plane_005)
ob_plane_071 = bpy.data.objects.new('Plane.071', me_plane_006)
ob_plane_070 = bpy.data.objects.new('Plane.070', me_plane_006)
ob_plane_069 = bpy.data.objects.new('Plane.069', me_plane_006)
ob_plane_068 = bpy.data.objects.new('Plane.068', me_plane_022)
ob_plane_067 = bpy.data.objects.new('Plane.067', me_plane_006)
ob_plane_066 = bpy.data.objects.new('Plane.066', me_plane_005)
ob_plane_065 = bpy.data.objects.new('Plane.065', me_plane_018)
ob_plane_045 = bpy.data.objects.new('Plane.045', me_plane)
ob_cube_012 = bpy.data.objects.new('Cube.012', me_cube_007)
ob_cube_017 = bpy.data.objects.new('Cube.017', me_cube_006)
ob_cube_014 = bpy.data.objects.new('Cube.014', me_cube_005)
ob_plane_064 = bpy.data.objects.new('Plane.064', me_plane_018)
ob_plane_062 = bpy.data.objects.new('Plane.062', me_plane_006)
ob_plane_061 = bpy.data.objects.new('Plane.061', me_plane_006)
ob_plane_060 = bpy.data.objects.new('Plane.060', me_plane_006)
ob_plane_059 = bpy.data.objects.new('Plane.059', me_plane_006)
ob_plane_058 = bpy.data.objects.new('Plane.058', me_plane_018)
ob_plane_057 = bpy.data.objects.new('Plane.057', me_plane_002)
ob_plane_056 = bpy.data.objects.new('Plane.056', me_plane_002)
ob_cube_016 = bpy.data.objects.new('Cube.016', me_cube_004)
ob_cube_015 = bpy.data.objects.new('Cube.015', me_cube_004)
ob_plane_055 = bpy.data.objects.new('Plane.055', me_plane_018)
ob_plane_054 = bpy.data.objects.new('Plane.054', me_plane_006)
ob_plane_053 = bpy.data.objects.new('Plane.053', me_plane_006)
ob_plane_052 = bpy.data.objects.new('Plane.052', me_plane_018)
ob_plane_051 = bpy.data.objects.new('Plane.051', me_plane_006)
ob_plane_050 = bpy.data.objects.new('Plane.050', me_plane_018)
ob_plane_049 = bpy.data.objects.new('Plane.049', me_plane_018)
ob_plane_048 = bpy.data.objects.new('Plane.048', me_plane_006)
ob_plane_047 = bpy.data.objects.new('Plane.047', me_plane_002)
ob_plane_046 = bpy.data.objects.new('Plane.046', me_plane_002)
ob_plane_044 = bpy.data.objects.new('Plane.044', me_plane_005)
ob_plane_042 = bpy.data.objects.new('Plane.042', me_plane_006)
ob_plane_041 = bpy.data.objects.new('Plane.041', me_plane_006)
ob_plane_038 = bpy.data.objects.new('Plane.038', me_plane_006)
ob_plane_037 = bpy.data.objects.new('Plane.037', me_plane_022)
ob_plane_036 = bpy.data.objects.new('Plane.036', me_plane_006)
ob_plane_035 = bpy.data.objects.new('Plane.035', me_plane_005)
ob_plane_033 = bpy.data.objects.new('Plane.033', me_plane_018)
ob_plane_032 = bpy.data.objects.new('Plane.032', me_plane_005)
ob_plane_031 = bpy.data.objects.new('Plane.031', me_plane_006)
ob_plane_030 = bpy.data.objects.new('Plane.030', me_plane_022)
ob_plane_029 = bpy.data.objects.new('Plane.029', me_plane_006)
ob_plane_028 = bpy.data.objects.new('Plane.028', me_plane_006)
ob_plane_027 = bpy.data.objects.new('Plane.027', me_plane_006)
ob_plane_026 = bpy.data.objects.new('Plane.026', me_plane_005)
ob_plane_025 = bpy.data.objects.new('Plane.025', me_plane_018)
ob_plane_024 = bpy.data.objects.new('Plane.024', me_plane_002)
ob_plane_023 = bpy.data.objects.new('Plane.023', me_plane_002)
ob_plane_022 = bpy.data.objects.new('Plane.022', me_plane_006)
ob_plane_021 = bpy.data.objects.new('Plane.021', me_plane_018)
ob_plane_020 = bpy.data.objects.new('Plane.020', me_plane_018)
ob_plane_019 = bpy.data.objects.new('Plane.019', me_plane_006)
ob_plane_018 = bpy.data.objects.new('Plane.018', me_plane_018)
ob_plane_017 = bpy.data.objects.new('Plane.017', me_plane_006)
ob_plane_016 = bpy.data.objects.new('Plane.016', me_plane_006)
ob_plane_015 = bpy.data.objects.new('Plane.015', me_plane_018)
ob_cube_010 = bpy.data.objects.new('Cube.010', me_cube_002)
ob_cube_009 = bpy.data.objects.new('Cube.009', me_cube_003)
ob_cube_008 = bpy.data.objects.new('Cube.008', me_cube_004)
ob_cube_007 = bpy.data.objects.new('Cube.007', me_cube_004)
ob_cube_001 = bpy.data.objects.new('Cube.001', me_cube_004)
ob_cube_006 = bpy.data.objects.new('Cube.006', me_cube_004)
ob_cube_005 = bpy.data.objects.new('Cube.005', me_cube_004)
ob_cube_004 = bpy.data.objects.new('Cube.004', me_cube_004)
ob_cube_003 = bpy.data.objects.new('Cube.003', me_cube_003)
ob_cube_002 = bpy.data.objects.new('Cube.002', me_cube_002)
ob_plane_014 = bpy.data.objects.new('Plane.014', me_plane_018)
ob_plane_013 = bpy.data.objects.new('Plane.013', me_plane_006)
ob_plane_012 = bpy.data.objects.new('Plane.012', me_plane_006)
ob_plane_011 = bpy.data.objects.new('Plane.011', me_plane_018)
ob_plane_010 = bpy.data.objects.new('Plane.010', me_plane_006)
ob_plane_009 = bpy.data.objects.new('Plane.009', me_plane_018)
ob_plane_008 = bpy.data.objects.new('Plane.008', me_plane_018)
ob_plane_007 = bpy.data.objects.new('Plane.007', me_plane_006)
ob_plane_006 = bpy.data.objects.new('Plane.006', me_plane_002)
ob_plane_005 = bpy.data.objects.new('Plane.005', me_plane_002)
ob_plane_004 = bpy.data.objects.new('Plane.004', me_plane_018)
ob_plane_003 = bpy.data.objects.new('Plane.003', me_plane_005)
ob_plane_002 = bpy.data.objects.new('Plane.002', me_plane_006)
ob_plane_001 = bpy.data.objects.new('Plane.001', me_plane_006)
ob_plane_000 = bpy.data.objects.new('Plane.000', me_plane_006)
ob_plane_063 = bpy.data.objects.new('Plane.063', me_plane_022)
ob_plane_043 = bpy.data.objects.new('Plane.043', me_plane_006)
ob_plane_040 = bpy.data.objects.new('Plane.040', me_plane_005)
ob_plane_039 = bpy.data.objects.new('Plane.039', me_plane_018)
ob_rotationcontrol_001 = bpy.data.objects.new('RotationControl.001', None)
ob_cameratarget = bpy.data.objects.new('CameraTarget', None)
ob_camera = bpy.data.objects.new('Camera', cam_camera)
ob_lamp_001 = bpy.data.objects.new('Lamp.001', light_lamp_004)
ob_lamp = bpy.data.objects.new('Lamp', light_lamp_003)
ob_cylinder_003 = bpy.data.objects.new('Cylinder.003', me_cylinder_001)
ob_cylinder_004 = bpy.data.objects.new('Cylinder.004', me_cylinder_001)
ob_cylinder_006 = bpy.data.objects.new('Cylinder.006', me_cylinder_005)
ob_cylinder = bpy.data.objects.new('Cylinder', me_cylinder_001)
ob_plane_034 = bpy.data.objects.new('Plane.034', me_plane)
ob_cube_041 = bpy.data.objects.new('Cube.041', me_cube_017)
ob_cube_051 = bpy.data.objects.new('Cube.051', me_cube_017)
ob_cube_054 = bpy.data.objects.new('Cube.054', me_cube_022)
ob_cube_027 = bpy.data.objects.new('Cube.027', me_cube_000)
ob_cylinder_002 = bpy.data.objects.new('Cylinder.002', me_cylinder)
ob_cylinder_005 = bpy.data.objects.new('Cylinder.005', me_cylinder)
ob_cylinder_009 = bpy.data.objects.new('Cylinder.009', me_cylinder)
ob_cylinder_011 = bpy.data.objects.new('Cylinder.011', me_cylinder)
ob_cylinder_012 = bpy.data.objects.new('Cylinder.012', me_cylinder)
ob_cylinder_013 = bpy.data.objects.new('Cylinder.013', me_cylinder)
ob_cylinder_014 = bpy.data.objects.new('Cylinder.014', me_cylinder)
ob_cylinder_015 = bpy.data.objects.new('Cylinder.015', me_cylinder)
ob_cylinder_016 = bpy.data.objects.new('Cylinder.016', me_cylinder)
ob_plane_182 = bpy.data.objects.new('Plane.182', me_plane_009)
ob_plane_183 = bpy.data.objects.new('Plane.183', me_plane_009)
ob_plane_184 = bpy.data.objects.new('Plane.184', me_plane_009)
ob_plane_185 = bpy.data.objects.new('Plane.185', me_plane_009)

# ---- transforms, parenting, visibility, modifiers, constraints
ob_cube_011.location = (-5.0, 0.3, 1.6)
ob_cube_011.rotation_euler = (0.0, 0.0, -1.571)
ob_cube_011.lineart.crease_threshold = 0.0
ob_cube_000.location = (-0.3, 0.0, 1.6)
ob_cube_000.lineart.crease_threshold = 0.0
ob_cube_022.location = (-14.8, 1.788e-07, 1.6)
ob_cube_022.rotation_euler = (0.0, 0.0, -1.571)
ob_cube_022.lineart.crease_threshold = 0.0
ob_plane_088.location = (-19.6, -0.2, 0.0)
ob_plane_088.rotation_euler = (0.0, 0.0, -2.384e-07)
ob_plane_088.lineart.crease_threshold = 0.0
_m = ob_plane_088.modifiers.new('Array', 'ARRAY')
_m.count = 5
_m.constant_offset_displace = (0.0, 0.0, 0.0)
_m.relative_offset_displace = (0.0, 0.0, 1.0)
ob_plane_087.location = (-19.6, -0.6, 0.0)
ob_plane_087.rotation_euler = (0.0, 0.0, -2.384e-07)
ob_plane_087.lineart.crease_threshold = 0.0
_m = ob_plane_087.modifiers.new('Array', 'ARRAY')
_m.count = 5
_m.constant_offset_displace = (0.0, 0.0, 0.0)
_m.relative_offset_displace = (0.0, 0.0, 1.0)
ob_plane_086.location = (-20.6, -0.6, 0.0)
ob_plane_086.rotation_euler = (0.0, 0.0, -1.571)
ob_plane_086.lineart.crease_threshold = 0.0
_m = ob_plane_086.modifiers.new('Array', 'ARRAY')
_m.constant_offset_displace = (0.0, 0.0, 0.0)
_m.relative_offset_displace = (0.0, 1.0, 0.0)
ob_plane_085.location = (-20.6, -0.6, 0.4)
ob_plane_085.rotation_euler = (0.0, 0.0, -1.571)
ob_plane_085.lineart.crease_threshold = 0.0
_m = ob_plane_085.modifiers.new('Array', 'ARRAY')
_m.constant_offset_displace = (0.0, 0.0, 0.0)
_m.relative_offset_displace = (0.0, 1.0, 0.0)
_m = ob_plane_085.modifiers.new('Array.001', 'ARRAY')
_m.count = 4
_m.constant_offset_displace = (0.0, 0.0, 0.0)
_m.relative_offset_displace = (0.0, 0.0, 1.0)
ob_plane_084.location = (-19.2, -0.2, 0.0)
ob_plane_084.rotation_euler = (0.0, 0.0, -2.384e-07)
ob_plane_084.lineart.crease_threshold = 0.0
_m = ob_plane_084.modifiers.new('Array', 'ARRAY')
_m.count = 5
_m.constant_offset_displace = (0.0, 0.0, 0.0)
_m.relative_offset_displace = (0.0, 0.0, 1.0)
ob_plane_083.location = (-20.0, 0.0, 0.0)
ob_plane_083.rotation_euler = (0.0, 0.0, -2.384e-07)
ob_plane_083.lineart.crease_threshold = 0.0
ob_plane_082.location = (-20.8, -0.6, 0.0)
ob_plane_082.rotation_euler = (0.0, 0.0, -1.571)
ob_plane_082.lineart.crease_threshold = 0.0
_m = ob_plane_082.modifiers.new('Array', 'ARRAY')
_m.count = 5
_m.constant_offset_displace = (0.0, 0.0, 0.0)
_m.relative_offset_displace = (0.0, 0.0, 1.0)
ob_plane_081.location = (-19.2, 0.6, 0.0)
ob_plane_081.rotation_euler = (0.0, 0.0, -4.712)
ob_plane_081.lineart.crease_threshold = 0.0
_m = ob_plane_081.modifiers.new('Array', 'ARRAY')
_m.count = 5
_m.constant_offset_displace = (0.0, 0.0, 0.0)
_m.relative_offset_displace = (0.0, 0.0, 1.0)
ob_plane_080.location = (-20.8, 0.6, 0.0)
ob_plane_080.rotation_euler = (0.0, 0.0, -3.142)
ob_plane_080.lineart.crease_threshold = 0.0
_m = ob_plane_080.modifiers.new('Array', 'ARRAY')
_m.count = 5
_m.constant_offset_displace = (0.0, 0.0, 0.0)
_m.relative_offset_displace = (0.0, 0.0, 1.0)
ob_plane_079.location = (-19.4, 0.6, 0.4)
ob_plane_079.rotation_euler = (0.0, 0.0, -4.712)
ob_plane_079.lineart.crease_threshold = 0.0
_m = ob_plane_079.modifiers.new('Array', 'ARRAY')
_m.count = 3
_m.constant_offset_displace = (0.0, 0.0, 0.0)
_m.relative_offset_displace = (0.0, 1.0, 0.0)
_m = ob_plane_079.modifiers.new('Array.001', 'ARRAY')
_m.count = 4
_m.constant_offset_displace = (0.0, 0.0, 0.0)
_m.relative_offset_displace = (0.0, 0.0, 1.0)
ob_plane_078.location = (-19.4, 0.6, 0.0)
ob_plane_078.rotation_euler = (0.0, 0.0, -4.712)
ob_plane_078.lineart.crease_threshold = 0.0
_m = ob_plane_078.modifiers.new('Array', 'ARRAY')
_m.count = 3
_m.constant_offset_displace = (0.0, 0.0, 0.0)
_m.relative_offset_displace = (0.0, 1.0, 0.0)
ob_plane_077.location = (-19.2, 3.397e-06, -7.451e-09)
ob_plane_077.rotation_euler = (0.0, 0.0, 2.384e-07)
ob_plane_077.lineart.crease_threshold = 0.0
_m = ob_plane_077.modifiers.new('Array', 'ARRAY')
_m.count = 1
_m.constant_offset_displace = (0.0, 0.0, 0.0)
_m.relative_offset_displace = (0.0, 1.0, 0.0)
_m = ob_plane_077.modifiers.new('Array.001', 'ARRAY')
_m.count = 5
_m.constant_offset_displace = (0.0, 0.0, 0.0)
_m.relative_offset_displace = (0.0, 0.0, 1.0)
ob_plane_076.location = (-20.8, 0.4, -7.451e-09)
ob_plane_076.rotation_euler = (0.0, 0.0, -3.142)
ob_plane_076.lineart.crease_threshold = 0.0
_m = ob_plane_076.modifiers.new('Array', 'ARRAY')
_m.constant_offset_displace = (0.0, 0.0, 0.0)
_m.relative_offset_displace = (0.0, 1.0, 0.0)
_m = ob_plane_076.modifiers.new('Array.001', 'ARRAY')
_m.count = 5
_m.constant_offset_displace = (0.0, 0.0, 0.0)
_m.relative_offset_displace = (0.0, 0.0, 1.0)
ob_cube_026.location = (-19.8, 1.788e-07, 2.0)
ob_cube_026.rotation_euler = (0.0, 0.0, -1.571)
ob_cube_026.lineart.crease_threshold = 0.0
ob_cube_025.location = (-19.6, -0.4, 0.0)
ob_cube_025.rotation_euler = (0.0, 0.0, -1.192e-07)
ob_cube_025.lineart.crease_threshold = 0.0
ob_cube_019.location = (-15.2, 0.6, 0.0)
ob_cube_019.rotation_euler = (0.0, 0.0, -4.712)
ob_cube_019.lineart.crease_threshold = 0.0
ob_cube_018.location = (-14.8, 0.6, 0.0)
ob_cube_018.rotation_euler = (0.0, 0.0, -4.712)
ob_cube_018.lineart.crease_threshold = 0.0
ob_cube_021.location = (-15.2, -0.6, 0.0)
ob_cube_021.rotation_euler = (0.0, 0.0, -1.571)
ob_cube_021.lineart.crease_threshold = 0.0
ob_cube_020.location = (-14.8, -0.6, 0.0)
ob_cube_020.rotation_euler = (0.0, 0.0, -1.571)
ob_cube_020.lineart.crease_threshold = 0.0
ob_plane_075.location = (-15.8, 0.4, -7.451e-09)
ob_plane_075.rotation_euler = (0.0, 0.0, -3.142)
ob_plane_075.lineart.crease_threshold = 0.0
_m = ob_plane_075.modifiers.new('Array', 'ARRAY')
_m.constant_offset_displace = (0.0, 0.0, 0.0)
_m.relative_offset_displace = (0.0, 1.0, 0.0)
_m = ob_plane_075.modifiers.new('Array.001', 'ARRAY')
_m.count = 4
_m.constant_offset_displace = (0.0, 0.0, 0.0)
_m.relative_offset_displace = (0.0, 0.0, 1.0)
ob_plane_074.location = (-14.2, -0.4, -7.451e-09)
ob_plane_074.rotation_euler = (0.0, 0.0, 2.384e-07)
ob_plane_074.lineart.crease_threshold = 0.0
_m = ob_plane_074.modifiers.new('Array', 'ARRAY')
_m.constant_offset_displace = (0.0, 0.0, 0.0)
_m.relative_offset_displace = (0.0, 1.0, 0.0)
_m = ob_plane_074.modifiers.new('Array.001', 'ARRAY')
_m.count = 4
_m.constant_offset_displace = (0.0, 0.0, 0.0)
_m.relative_offset_displace = (0.0, 0.0, 1.0)
ob_plane_073.location = (-14.4, 0.6, 0.0)
ob_plane_073.rotation_euler = (0.0, 0.0, -4.712)
ob_plane_073.lineart.crease_threshold = 0.0
_m = ob_plane_073.modifiers.new('Array', 'ARRAY')
_m.count = 3
_m.constant_offset_displace = (0.0, 0.0, 0.0)
_m.relative_offset_displace = (0.0, 1.0, 0.0)
ob_plane_072.location = (-14.4, 0.6, 0.4)
ob_plane_072.rotation_euler = (0.0, 0.0, -4.712)
ob_plane_072.lineart.crease_threshold = 0.0
_m = ob_plane_072.modifiers.new('Array', 'ARRAY')
_m.count = 3
_m.constant_offset_displace = (0.0, 0.0, 0.0)
_m.relative_offset_displace = (0.0, 1.0, 0.0)
_m = ob_plane_072.modifiers.new('Array.001', 'ARRAY')
_m.count = 3
_m.constant_offset_displace = (0.0, 0.0, 0.0)
_m.relative_offset_displace = (0.0, 0.0, 1.0)
ob_plane_071.location = (-15.8, 0.6, 0.0)
ob_plane_071.rotation_euler = (0.0, 0.0, -3.142)
ob_plane_071.lineart.crease_threshold = 0.0
_m = ob_plane_071.modifiers.new('Array', 'ARRAY')
_m.count = 4
_m.constant_offset_displace = (0.0, 0.0, 0.0)
_m.relative_offset_displace = (0.0, 0.0, 1.0)
ob_plane_070.location = (-14.2, 0.6, 0.0)
ob_plane_070.rotation_euler = (0.0, 0.0, -4.712)
ob_plane_070.lineart.crease_threshold = 0.0
_m = ob_plane_070.modifiers.new('Array', 'ARRAY')
_m.count = 4
_m.constant_offset_displace = (0.0, 0.0, 0.0)
_m.relative_offset_displace = (0.0, 0.0, 1.0)
ob_plane_069.location = (-15.8, -0.6, 0.0)
ob_plane_069.rotation_euler = (0.0, 0.0, -1.571)
ob_plane_069.lineart.crease_threshold = 0.0
_m = ob_plane_069.modifiers.new('Array', 'ARRAY')
_m.count = 4
_m.constant_offset_displace = (0.0, 0.0, 0.0)
_m.relative_offset_displace = (0.0, 0.0, 1.0)
ob_plane_068.location = (-15.0, 0.0, 0.0)
ob_plane_068.rotation_euler = (0.0, 0.0, -2.384e-07)
ob_plane_068.lineart.crease_threshold = 0.0
ob_plane_067.location = (-14.2, -0.6, 0.0)
ob_plane_067.rotation_euler = (0.0, 0.0, -2.384e-07)
ob_plane_067.lineart.crease_threshold = 0.0
_m = ob_plane_067.modifiers.new('Array', 'ARRAY')
_m.count = 4
_m.constant_offset_displace = (0.0, 0.0, 0.0)
_m.relative_offset_displace = (0.0, 0.0, 1.0)
ob_plane_066.location = (-15.6, -0.6, 0.4)
ob_plane_066.rotation_euler = (0.0, 0.0, -1.571)
ob_plane_066.lineart.crease_threshold = 0.0
_m = ob_plane_066.modifiers.new('Array', 'ARRAY')
_m.count = 3
_m.constant_offset_displace = (0.0, 0.0, 0.0)
_m.relative_offset_displace = (0.0, 1.0, 0.0)
_m = ob_plane_066.modifiers.new('Array.001', 'ARRAY')
_m.count = 3
_m.constant_offset_displace = (0.0, 0.0, 0.0)
_m.relative_offset_displace = (0.0, 0.0, 1.0)
ob_plane_065.location = (-15.6, -0.6, 0.0)
ob_plane_065.rotation_euler = (0.0, 0.0, -1.571)
ob_plane_065.lineart.crease_threshold = 0.0
_m = ob_plane_065.modifiers.new('Array', 'ARRAY')
_m.count = 3
_m.constant_offset_displace = (0.0, 0.0, 0.0)
_m.relative_offset_displace = (0.0, 1.0, 0.0)
ob_plane_045.location = (-10.5, -0.8, 0.45)
ob_plane_045.rotation_euler = (0.0, 0.0, 4.712)
ob_plane_045.scale = (0.2, 0.2, 0.2)
ob_plane_045.lineart.crease_threshold = 0.0
_m = ob_plane_045.modifiers.new('Array', 'ARRAY')
_m.count = 7
_m.constant_offset_displace = (0.0, 0.0, 0.0)
_m.relative_offset_displace = (0.0, 0.0, 1.0)
ob_cube_012.location = (-10.4, -2.98e-08, 2.45)
ob_cube_012.lineart.crease_threshold = 0.0
ob_cube_017.location = (-10.3, 0.0, 2.0)
ob_cube_017.lineart.crease_threshold = 0.0
ob_cube_014.location = (-10.3, 0.0, 0.4)
ob_cube_014.lineart.crease_threshold = 0.0
ob_plane_064.location = (-10.1, -0.8, 0.0)
ob_plane_064.rotation_euler = (0.0, 0.0, 1.192e-07)
ob_plane_064.lineart.crease_threshold = 0.0
_m = ob_plane_064.modifiers.new('Array', 'ARRAY')
_m.count = 4
_m.constant_offset_displace = (0.0, 0.0, 0.0)
_m.relative_offset_displace = (0.0, 1.0, 0.0)
ob_plane_062.location = (-10.1, 1.0, 0.0)
ob_plane_062.rotation_euler = (0.0, 0.0, 1.571)
ob_plane_062.lineart.crease_threshold = 0.0
_m = ob_plane_062.modifiers.new('Array', 'ARRAY')
_m.count = 1
_m.constant_offset_displace = (0.0, 0.0, 0.0)
_m.relative_offset_displace = (0.0, 0.0, 1.0)
ob_plane_061.location = (-10.1, -1.0, 0.0)
ob_plane_061.lineart.crease_threshold = 0.0
_m = ob_plane_061.modifiers.new('Array', 'ARRAY')
_m.count = 1
_m.constant_offset_displace = (0.0, 0.0, 0.0)
_m.relative_offset_displace = (0.0, 0.0, 1.0)
ob_plane_060.location = (-10.9, 1.0, 0.0)
ob_plane_060.rotation_euler = (0.0, 0.0, -3.142)
ob_plane_060.lineart.crease_threshold = 0.0
_m = ob_plane_060.modifiers.new('Array', 'ARRAY')
_m.count = 1
_m.constant_offset_displace = (0.0, 0.0, 0.0)
_m.relative_offset_displace = (0.0, 0.0, 1.0)
ob_plane_059.location = (-10.9, -1.0, 0.0)
ob_plane_059.rotation_euler = (0.0, 0.0, -1.571)
ob_plane_059.lineart.crease_threshold = 0.0
_m = ob_plane_059.modifiers.new('Array', 'ARRAY')
_m.count = 1
_m.constant_offset_displace = (0.0, 0.0, 0.0)
_m.relative_offset_displace = (0.0, 0.0, 1.0)
ob_plane_058.location = (-10.9, 0.8, 0.0)
ob_plane_058.rotation_euler = (0.0, 0.0, -3.142)
ob_plane_058.lineart.crease_threshold = 0.0
_m = ob_plane_058.modifiers.new('Array', 'ARRAY')
_m.count = 4
_m.constant_offset_displace = (0.0, 0.0, 0.0)
_m.relative_offset_displace = (0.0, 1.0, 0.0)
ob_plane_057.location = (-10.3, 1.0, 0.0)
ob_plane_057.rotation_euler = (0.0, 0.0, 1.571)
ob_plane_057.lineart.crease_threshold = 0.0
_m = ob_plane_057.modifiers.new('Array', 'ARRAY')
_m.count = 1
_m.constant_offset_displace = (0.0, 0.0, 0.0)
_m.relative_offset_displace = (0.0, 1.0, 0.0)
_m = ob_plane_057.modifiers.new('Array.001', 'ARRAY')
_m.count = 1
_m.constant_offset_displace = (0.0, 0.0, 0.0)
_m.relative_offset_displace = (0.0, 0.0, 1.0)
ob_plane_056.location = (-10.7, -1.0, 0.0)
ob_plane_056.rotation_euler = (0.0, 0.0, -1.571)
ob_plane_056.lineart.crease_threshold = 0.0
_m = ob_plane_056.modifiers.new('Array', 'ARRAY')
_m.count = 1
_m.constant_offset_displace = (0.0, 0.0, 0.0)
_m.relative_offset_displace = (0.0, 1.0, 0.0)
_m = ob_plane_056.modifiers.new('Array.001', 'ARRAY')
_m.count = 1
_m.constant_offset_displace = (0.0, 0.0, 0.0)
_m.relative_offset_displace = (0.0, 0.0, 1.0)
ob_cube_016.location = (-9.7, 0.0, 0.0)
ob_cube_016.lineart.crease_threshold = 0.0
ob_cube_015.location = (-9.7, 0.4, 0.0)
ob_cube_015.lineart.crease_threshold = 0.0
ob_plane_055.location = (-10.6, -1.0, 2.05)
ob_plane_055.rotation_euler = (0.0, 0.0, -1.571)
ob_plane_055.lineart.crease_threshold = 0.0
_m = ob_plane_055.modifiers.new('Array', 'ARRAY')
_m.count = 1
_m.constant_offset_displace = (0.0, 0.0, 0.0)
_m.relative_offset_displace = (0.0, 1.0, 0.0)
ob_plane_054.location = (-10.8, -1.0, 2.05)
ob_plane_054.rotation_euler = (0.0, 0.0, -7.854)
ob_plane_054.lineart.crease_threshold = 0.0
_m = ob_plane_054.modifiers.new('Array', 'ARRAY')
_m.count = 1
_m.constant_offset_displace = (0.0, 0.0, 0.0)
_m.relative_offset_displace = (0.0, 0.0, 1.0)
ob_plane_053.location = (-10.0, 1.0, 2.05)
ob_plane_053.rotation_euler = (0.0, 0.0, -4.712)
ob_plane_053.lineart.crease_threshold = 0.0
_m = ob_plane_053.modifiers.new('Array', 'ARRAY')
_m.count = 1
_m.constant_offset_displace = (0.0, 0.0, 0.0)
_m.relative_offset_displace = (0.0, 0.0, 1.0)
ob_plane_052.location = (-10.2, 1.0, 2.05)
ob_plane_052.rotation_euler = (0.0, 0.0, 1.571)
ob_plane_052.lineart.crease_threshold = 0.0
_m = ob_plane_052.modifiers.new('Array', 'ARRAY')
_m.count = 1
_m.constant_offset_displace = (0.0, 0.0, 0.0)
_m.relative_offset_displace = (0.0, 1.0, 0.0)
ob_plane_051.location = (-10.8, 1.0, 2.05)
ob_plane_051.rotation_euler = (0.0, 0.0, -3.142)
ob_plane_051.lineart.crease_threshold = 0.0
_m = ob_plane_051.modifiers.new('Array', 'ARRAY')
_m.count = 1
_m.constant_offset_displace = (0.0, 0.0, 0.0)
_m.relative_offset_displace = (0.0, 0.0, 1.0)
ob_plane_050.location = (-10.8, 0.8, 2.05)
ob_plane_050.rotation_euler = (0.0, 0.0, -3.142)
ob_plane_050.lineart.crease_threshold = 0.0
_m = ob_plane_050.modifiers.new('Array', 'ARRAY')
_m.count = 4
_m.constant_offset_displace = (0.0, 0.0, 0.0)
_m.relative_offset_displace = (0.0, 1.0, 0.0)
ob_plane_049.location = (-10.0, -0.8, 2.05)
ob_plane_049.rotation_euler = (0.0, 0.0, 1.192e-07)
ob_plane_049.lineart.crease_threshold = 0.0
_m = ob_plane_049.modifiers.new('Array', 'ARRAY')
_m.count = 4
_m.constant_offset_displace = (0.0, 0.0, 0.0)
_m.relative_offset_displace = (0.0, 1.0, 0.0)
ob_plane_048.location = (-10.0, -1.0, 2.05)
ob_plane_048.lineart.crease_threshold = 0.0
_m = ob_plane_048.modifiers.new('Array', 'ARRAY')
_m.count = 1
_m.constant_offset_displace = (0.0, 0.0, 0.0)
_m.relative_offset_displace = (0.0, 0.0, 1.0)
ob_plane_047.location = (-10.7, -0.4, 0.4)
ob_plane_047.rotation_euler = (0.0, 0.0, -1.571)
ob_plane_047.lineart.crease_threshold = 0.0
_m = ob_plane_047.modifiers.new('Array', 'ARRAY')
_m.constant_offset_displace = (0.0, 0.0, 0.0)
_m.relative_offset_displace = (0.0, 1.0, 0.0)
_m = ob_plane_047.modifiers.new('Array.001', 'ARRAY')
_m.count = 4
_m.constant_offset_displace = (0.0, 0.0, 0.0)
_m.relative_offset_displace = (0.0, 0.0, 1.0)
ob_plane_046.location = (-9.9, 0.8, 0.4)
ob_plane_046.rotation_euler = (0.0, 0.0, 1.571)
ob_plane_046.lineart.crease_threshold = 0.0
_m = ob_plane_046.modifiers.new('Array', 'ARRAY')
_m.constant_offset_displace = (0.0, 0.0, 0.0)
_m.relative_offset_displace = (0.0, 1.0, 0.0)
_m = ob_plane_046.modifiers.new('Array.001', 'ARRAY')
_m.count = 4
_m.constant_offset_displace = (0.0, 0.0, 0.0)
_m.relative_offset_displace = (0.0, 0.0, 1.0)
ob_plane_044.location = (-10.9, 0.6, 0.4)
ob_plane_044.rotation_euler = (0.0, 0.0, -3.142)
ob_plane_044.lineart.crease_threshold = 0.0
_m = ob_plane_044.modifiers.new('Array', 'ARRAY')
_m.constant_offset_displace = (0.0, 0.0, 0.0)
_m.relative_offset_displace = (0.0, 1.0, 0.0)
_m = ob_plane_044.modifiers.new('Array.001', 'ARRAY')
_m.count = 4
_m.constant_offset_displace = (0.0, 0.0, 0.0)
_m.relative_offset_displace = (0.0, 0.0, 1.0)
ob_plane_042.location = (-10.9, -0.4, 0.4)
ob_plane_042.rotation_euler = (0.0, 0.0, -1.571)
ob_plane_042.lineart.crease_threshold = 0.0
_m = ob_plane_042.modifiers.new('Array', 'ARRAY')
_m.count = 4
_m.constant_offset_displace = (0.0, 0.0, 0.0)
_m.relative_offset_displace = (0.0, 0.0, 1.0)
ob_plane_041.location = (-10.9, 0.8, 0.4)
ob_plane_041.rotation_euler = (0.0, 0.0, -3.142)
ob_plane_041.lineart.crease_threshold = 0.0
_m = ob_plane_041.modifiers.new('Array', 'ARRAY')
_m.count = 4
_m.constant_offset_displace = (0.0, 0.0, 0.0)
_m.relative_offset_displace = (0.0, 0.0, 1.0)
ob_plane_038.location = (-9.7, -0.4, 0.4)
ob_plane_038.lineart.crease_threshold = 0.0
_m = ob_plane_038.modifiers.new('Array', 'ARRAY')
_m.count = 4
_m.constant_offset_displace = (0.0, 0.0, 0.0)
_m.relative_offset_displace = (0.0, 0.0, 1.0)
ob_plane_037.location = (-10.0, 0.0, 0.0)
ob_plane_037.rotation_euler = (0.0, 0.0, 1.571)
ob_plane_037.lineart.crease_threshold = 0.0
ob_plane_036.location = (-9.7, 0.8, 0.4)
ob_plane_036.rotation_euler = (0.0, 0.0, 1.571)
ob_plane_036.lineart.crease_threshold = 0.0
_m = ob_plane_036.modifiers.new('Array', 'ARRAY')
_m.count = 4
_m.constant_offset_displace = (0.0, 0.0, 0.0)
_m.relative_offset_displace = (0.0, 0.0, 1.0)
ob_plane_035.location = (-9.7, -0.2, 0.4)
ob_plane_035.rotation_euler = (0.0, 0.0, 1.192e-07)
ob_plane_035.lineart.crease_threshold = 0.0
_m = ob_plane_035.modifiers.new('Array', 'ARRAY')
_m.constant_offset_displace = (0.0, 0.0, 0.0)
_m.relative_offset_displace = (0.0, 1.0, 0.0)
_m = ob_plane_035.modifiers.new('Array.001', 'ARRAY')
_m.count = 4
_m.constant_offset_displace = (0.0, 0.0, 0.0)
_m.relative_offset_displace = (0.0, 0.0, 1.0)
ob_plane_033.location = (-5.8, -0.3, 0.0)
ob_plane_033.rotation_euler = (0.0, 0.0, -1.571)
ob_plane_033.lineart.crease_threshold = 0.0
_m = ob_plane_033.modifiers.new('Array', 'ARRAY')
_m.count = 4
_m.constant_offset_displace = (0.0, 0.0, 0.0)
_m.relative_offset_displace = (0.0, 1.0, 0.0)
ob_plane_032.location = (-5.8, -0.3, 0.4)
ob_plane_032.rotation_euler = (0.0, 0.0, -1.571)
ob_plane_032.lineart.crease_threshold = 0.0
_m = ob_plane_032.modifiers.new('Array', 'ARRAY')
_m.count = 4
_m.constant_offset_displace = (0.0, 0.0, 0.0)
_m.relative_offset_displace = (0.0, 1.0, 0.0)
_m = ob_plane_032.modifiers.new('Array.001', 'ARRAY')
_m.count = 3
_m.constant_offset_displace = (0.0, 0.0, 0.0)
_m.relative_offset_displace = (0.0, 0.0, 1.0)
ob_plane_031.location = (-4.0, -0.3, 0.0)
ob_plane_031.rotation_euler = (0.0, 0.0, -2.384e-07)
ob_plane_031.lineart.crease_threshold = 0.0
_m = ob_plane_031.modifiers.new('Array', 'ARRAY')
_m.count = 4
_m.constant_offset_displace = (0.0, 0.0, 0.0)
_m.relative_offset_displace = (0.0, 0.0, 1.0)
ob_plane_030.location = (-5.0, 0.0, 0.0)
ob_plane_030.rotation_euler = (0.0, 0.0, -2.384e-07)
ob_plane_030.lineart.crease_threshold = 0.0
ob_plane_029.location = (-6.0, -0.3, 0.0)
ob_plane_029.rotation_euler = (0.0, 0.0, -1.571)
ob_plane_029.lineart.crease_threshold = 0.0
_m = ob_plane_029.modifiers.new('Array', 'ARRAY')
_m.count = 4
_m.constant_offset_displace = (0.0, 0.0, 0.0)
_m.relative_offset_displace = (0.0, 0.0, 1.0)
ob_plane_028.location = (-4.0, 0.9, 0.0)
ob_plane_028.rotation_euler = (0.0, 0.0, -4.712)
ob_plane_028.lineart.crease_threshold = 0.0
_m = ob_plane_028.modifiers.new('Array', 'ARRAY')
_m.count = 4
_m.constant_offset_displace = (0.0, 0.0, 0.0)
_m.relative_offset_displace = (0.0, 0.0, 1.0)
ob_plane_027.location = (-6.0, 0.9, 0.0)
ob_plane_027.rotation_euler = (0.0, 0.0, -3.142)
ob_plane_027.lineart.crease_threshold = 0.0
_m = ob_plane_027.modifiers.new('Array', 'ARRAY')
_m.count = 4
_m.constant_offset_displace = (0.0, 0.0, 0.0)
_m.relative_offset_displace = (0.0, 0.0, 1.0)
ob_plane_026.location = (-4.2, 0.9, 0.4)
ob_plane_026.rotation_euler = (0.0, 0.0, -4.712)
ob_plane_026.lineart.crease_threshold = 0.0
_m = ob_plane_026.modifiers.new('Array', 'ARRAY')
_m.count = 4
_m.constant_offset_displace = (0.0, 0.0, 0.0)
_m.relative_offset_displace = (0.0, 1.0, 0.0)
_m = ob_plane_026.modifiers.new('Array.001', 'ARRAY')
_m.count = 3
_m.constant_offset_displace = (0.0, 0.0, 0.0)
_m.relative_offset_displace = (0.0, 0.0, 1.0)
ob_plane_025.location = (-4.2, 0.9, 0.0)
ob_plane_025.rotation_euler = (0.0, 0.0, -4.712)
ob_plane_025.lineart.crease_threshold = 0.0
_m = ob_plane_025.modifiers.new('Array', 'ARRAY')
_m.count = 4
_m.constant_offset_displace = (0.0, 0.0, 0.0)
_m.relative_offset_displace = (0.0, 1.0, 0.0)
ob_plane_024.location = (-4.0, -0.1, -7.451e-09)
ob_plane_024.rotation_euler = (0.0, 0.0, 2.384e-07)
ob_plane_024.lineart.crease_threshold = 0.0
_m = ob_plane_024.modifiers.new('Array', 'ARRAY')
_m.constant_offset_displace = (0.0, 0.0, 0.0)
_m.relative_offset_displace = (0.0, 1.0, 0.0)
_m = ob_plane_024.modifiers.new('Array.001', 'ARRAY')
_m.count = 4
_m.constant_offset_displace = (0.0, 0.0, 0.0)
_m.relative_offset_displace = (0.0, 0.0, 1.0)
ob_plane_023.location = (-6.0, 0.7, -7.451e-09)
ob_plane_023.rotation_euler = (0.0, 0.0, -3.142)
ob_plane_023.lineart.crease_threshold = 0.0
_m = ob_plane_023.modifiers.new('Array', 'ARRAY')
_m.constant_offset_displace = (0.0, 0.0, 0.0)
_m.relative_offset_displace = (0.0, 1.0, 0.0)
_m = ob_plane_023.modifiers.new('Array.001', 'ARRAY')
_m.count = 4
_m.constant_offset_displace = (0.0, 0.0, 0.0)
_m.relative_offset_displace = (0.0, 0.0, 1.0)
ob_plane_022.location = (-5.9, 3.357e-06, 1.65)
ob_plane_022.rotation_euler = (0.0, 0.0, -1.571)
ob_plane_022.lineart.crease_threshold = 0.0
_m = ob_plane_022.modifiers.new('Array', 'ARRAY')
_m.count = 1
_m.constant_offset_displace = (0.0, 0.0, 0.0)
_m.relative_offset_displace = (0.0, 0.0, 1.0)
ob_plane_021.location = (-5.7, -4.752e-07, 1.65)
ob_plane_021.rotation_euler = (0.0, 0.0, -1.571)
ob_plane_021.lineart.crease_threshold = 0.0
_m = ob_plane_021.modifiers.new('Array', 'ARRAY')
_m.constant_offset_displace = (0.0, 0.0, 0.0)
_m.relative_offset_displace = (0.0, 1.0, 0.0)
ob_plane_020.location = (-4.9, 0.8, 1.65)
ob_plane_020.rotation_euler = (0.0, 0.0, -4.712)
ob_plane_020.lineart.crease_threshold = 0.0
_m = ob_plane_020.modifiers.new('Array', 'ARRAY')
_m.constant_offset_displace = (0.0, 0.0, 0.0)
_m.relative_offset_displace = (0.0, 1.0, 0.0)
ob_plane_019.location = (-4.7, 0.8, 1.65)
ob_plane_019.rotation_euler = (0.0, 0.0, -4.712)
ob_plane_019.lineart.crease_threshold = 0.0
_m = ob_plane_019.modifiers.new('Array', 'ARRAY')
_m.count = 1
_m.constant_offset_displace = (0.0, 0.0, 0.0)
_m.relative_offset_displace = (0.0, 0.0, 1.0)
ob_plane_018.location = (-4.7, 0.2, 1.65)
ob_plane_018.rotation_euler = (0.0, 0.0, 2.384e-07)
ob_plane_018.lineart.crease_threshold = 0.0
_m = ob_plane_018.modifiers.new('Array', 'ARRAY')
_m.count = 1
_m.constant_offset_displace = (0.0, 0.0, 0.0)
_m.relative_offset_displace = (0.0, 1.0, 0.0)
ob_plane_017.location = (-4.7, -5.031e-07, 1.65)
ob_plane_017.rotation_euler = (0.0, 0.0, -6.283)
ob_plane_017.lineart.crease_threshold = 0.0
_m = ob_plane_017.modifiers.new('Array', 'ARRAY')
_m.count = 1
_m.constant_offset_displace = (0.0, 0.0, 0.0)
_m.relative_offset_displace = (0.0, 0.0, 1.0)
ob_plane_016.location = (-5.9, 0.8, 1.65)
ob_plane_016.rotation_euler = (0.0, 0.0, -9.425)
ob_plane_016.lineart.crease_threshold = 0.0
_m = ob_plane_016.modifiers.new('Array', 'ARRAY')
_m.count = 1
_m.constant_offset_displace = (0.0, 0.0, 0.0)
_m.relative_offset_displace = (0.0, 0.0, 1.0)
ob_plane_015.location = (-5.9, 0.6, 1.65)
ob_plane_015.rotation_euler = (0.0, 0.0, -3.142)
ob_plane_015.lineart.crease_threshold = 0.0
_m = ob_plane_015.modifiers.new('Array', 'ARRAY')
_m.count = 1
_m.constant_offset_displace = (0.0, 0.0, 0.0)
_m.relative_offset_displace = (0.0, 1.0, 0.0)
ob_cube_010.location = (-5.4, 0.4, 2.05)
ob_cube_010.rotation_euler = (0.0, 0.0, -1.571)
ob_cube_010.lineart.crease_threshold = 0.0
ob_cube_009.location = (-4.5, -0.6, 0.0)
ob_cube_009.rotation_euler = (0.0, 0.0, -1.571)
ob_cube_009.lineart.crease_threshold = 0.0
_m = ob_cube_009.modifiers.new('Array', 'ARRAY')
_m.count = 4
_m.constant_offset_displace = (0.0, 0.0, 0.0)
_m.relative_offset_displace = (0.0, 0.0, 1.0)
ob_cube_008.location = (-5.0, -0.3, 0.0)
ob_cube_008.rotation_euler = (0.0, 0.0, -1.571)
ob_cube_008.lineart.crease_threshold = 0.0
ob_cube_007.location = (-5.4, -0.3, 0.0)
ob_cube_007.rotation_euler = (0.0, 0.0, -1.571)
ob_cube_007.lineart.crease_threshold = 0.0
ob_cube_001.location = (-5.3, 2.623e-08, 1.65)
ob_cube_001.rotation_euler = (0.0, 0.0, -1.571)
ob_cube_001.lineart.crease_threshold = 0.0
ob_cube_006.location = (0.0, -0.3, 1.65)
ob_cube_006.lineart.crease_threshold = 0.0
ob_cube_005.location = (0.3, -0.4, 0.0)
ob_cube_005.lineart.crease_threshold = 0.0
ob_cube_004.location = (0.3, 0.0, 0.0)
ob_cube_004.lineart.crease_threshold = 0.0
ob_cube_003.location = (0.6, 0.5, 0.0)
ob_cube_003.lineart.crease_threshold = 0.0
_m = ob_cube_003.modifiers.new('Array', 'ARRAY')
_m.count = 4
_m.constant_offset_displace = (0.0, 0.0, 0.0)
_m.relative_offset_displace = (0.0, 0.0, 1.0)
ob_cube_002.location = (-0.4, -0.4, 2.05)
ob_cube_002.lineart.crease_threshold = 0.0
ob_plane_014.location = (-0.6, -0.9, 1.65)
ob_plane_014.rotation_euler = (0.0, 0.0, -1.571)
ob_plane_014.lineart.crease_threshold = 0.0
_m = ob_plane_014.modifiers.new('Array', 'ARRAY')
_m.count = 1
_m.constant_offset_displace = (0.0, 0.0, 0.0)
_m.relative_offset_displace = (0.0, 1.0, 0.0)
ob_plane_013.location = (-0.8, -0.9, 1.65)
ob_plane_013.rotation_euler = (0.0, 0.0, -7.854)
ob_plane_013.lineart.crease_threshold = 0.0
_m = ob_plane_013.modifiers.new('Array', 'ARRAY')
_m.count = 1
_m.constant_offset_displace = (0.0, 0.0, 0.0)
_m.relative_offset_displace = (0.0, 0.0, 1.0)
ob_plane_012.location = (3.949e-07, 0.3, 1.65)
ob_plane_012.rotation_euler = (0.0, 0.0, -4.712)
ob_plane_012.lineart.crease_threshold = 0.0
_m = ob_plane_012.modifiers.new('Array', 'ARRAY')
_m.count = 1
_m.constant_offset_displace = (0.0, 0.0, 0.0)
_m.relative_offset_displace = (0.0, 0.0, 1.0)
ob_plane_011.location = (-0.2, 0.3, 1.65)
ob_plane_011.rotation_euler = (0.0, 0.0, 1.571)
ob_plane_011.lineart.crease_threshold = 0.0
_m = ob_plane_011.modifiers.new('Array', 'ARRAY')
_m.count = 1
_m.constant_offset_displace = (0.0, 0.0, 0.0)
_m.relative_offset_displace = (0.0, 1.0, 0.0)
ob_plane_010.location = (-0.8, 0.3, 1.65)
ob_plane_010.rotation_euler = (0.0, 0.0, -3.142)
ob_plane_010.lineart.crease_threshold = 0.0
_m = ob_plane_010.modifiers.new('Array', 'ARRAY')
_m.count = 1
_m.constant_offset_displace = (0.0, 0.0, 0.0)
_m.relative_offset_displace = (0.0, 0.0, 1.0)
ob_plane_009.location = (-0.8, 0.1, 1.65)
ob_plane_009.rotation_euler = (0.0, 0.0, -3.142)
ob_plane_009.lineart.crease_threshold = 0.0
_m = ob_plane_009.modifiers.new('Array', 'ARRAY')
_m.constant_offset_displace = (0.0, 0.0, 0.0)
_m.relative_offset_displace = (0.0, 1.0, 0.0)
ob_plane_008.location = (3.949e-07, -0.7, 1.65)
ob_plane_008.rotation_euler = (0.0, 0.0, 1.192e-07)
ob_plane_008.lineart.crease_threshold = 0.0
_m = ob_plane_008.modifiers.new('Array', 'ARRAY')
_m.constant_offset_displace = (0.0, 0.0, 0.0)
_m.relative_offset_displace = (0.0, 1.0, 0.0)
ob_plane_007.location = (-3.42e-06, -0.9, 1.65)
ob_plane_007.lineart.crease_threshold = 0.0
_m = ob_plane_007.modifiers.new('Array', 'ARRAY')
_m.count = 1
_m.constant_offset_displace = (0.0, 0.0, 0.0)
_m.relative_offset_displace = (0.0, 0.0, 1.0)
ob_plane_006.location = (-0.7, -1.0, -7.451e-09)
ob_plane_006.rotation_euler = (0.0, 0.0, -1.571)
ob_plane_006.lineart.crease_threshold = 0.0
_m = ob_plane_006.modifiers.new('Array', 'ARRAY')
_m.constant_offset_displace = (0.0, 0.0, 0.0)
_m.relative_offset_displace = (0.0, 1.0, 0.0)
_m = ob_plane_006.modifiers.new('Array.001', 'ARRAY')
_m.count = 4
_m.constant_offset_displace = (0.0, 0.0, 0.0)
_m.relative_offset_displace = (0.0, 0.0, 1.0)
ob_plane_005.location = (0.1, 1.0, -7.451e-09)
ob_plane_005.rotation_euler = (0.0, 0.0, 1.571)
ob_plane_005.lineart.crease_threshold = 0.0
_m = ob_plane_005.modifiers.new('Array', 'ARRAY')
_m.constant_offset_displace = (0.0, 0.0, 0.0)
_m.relative_offset_displace = (0.0, 1.0, 0.0)
_m = ob_plane_005.modifiers.new('Array.001', 'ARRAY')
_m.count = 4
_m.constant_offset_displace = (0.0, 0.0, 0.0)
_m.relative_offset_displace = (0.0, 0.0, 1.0)
ob_plane_004.location = (-0.9, 0.8, 0.0)
ob_plane_004.rotation_euler = (0.0, 0.0, -3.142)
ob_plane_004.lineart.crease_threshold = 0.0
_m = ob_plane_004.modifiers.new('Array', 'ARRAY')
_m.count = 4
_m.constant_offset_displace = (0.0, 0.0, 0.0)
_m.relative_offset_displace = (0.0, 1.0, 0.0)
ob_plane_003.location = (-0.9, 0.8, 0.4)
ob_plane_003.rotation_euler = (0.0, 0.0, -3.142)
ob_plane_003.lineart.crease_threshold = 0.0
_m = ob_plane_003.modifiers.new('Array', 'ARRAY')
_m.count = 4
_m.constant_offset_displace = (0.0, 0.0, 0.0)
_m.relative_offset_displace = (0.0, 1.0, 0.0)
_m = ob_plane_003.modifiers.new('Array.001', 'ARRAY')
_m.count = 3
_m.constant_offset_displace = (0.0, 0.0, 0.0)
_m.relative_offset_displace = (0.0, 0.0, 1.0)
ob_plane_002.location = (-0.9, -1.0, 0.0)
ob_plane_002.rotation_euler = (0.0, 0.0, -1.571)
ob_plane_002.lineart.crease_threshold = 0.0
_m = ob_plane_002.modifiers.new('Array', 'ARRAY')
_m.count = 4
_m.constant_offset_displace = (0.0, 0.0, 0.0)
_m.relative_offset_displace = (0.0, 0.0, 1.0)
ob_plane_001.location = (-0.9, 1.0, 0.0)
ob_plane_001.rotation_euler = (0.0, 0.0, -3.142)
ob_plane_001.lineart.crease_threshold = 0.0
_m = ob_plane_001.modifiers.new('Array', 'ARRAY')
_m.count = 4
_m.constant_offset_displace = (0.0, 0.0, 0.0)
_m.relative_offset_displace = (0.0, 0.0, 1.0)
ob_plane_000.location = (0.3, -1.0, 0.0)
ob_plane_000.lineart.crease_threshold = 0.0
_m = ob_plane_000.modifiers.new('Array', 'ARRAY')
_m.count = 4
_m.constant_offset_displace = (0.0, 0.0, 0.0)
_m.relative_offset_displace = (0.0, 0.0, 1.0)
ob_plane_063.location = (0.0, 0.0, 0.0)
ob_plane_063.rotation_euler = (0.0, 0.0, 1.571)
ob_plane_063.lineart.crease_threshold = 0.0
ob_plane_043.location = (0.3, 1.0, 0.0)
ob_plane_043.rotation_euler = (0.0, 0.0, 1.571)
ob_plane_043.lineart.crease_threshold = 0.0
_m = ob_plane_043.modifiers.new('Array', 'ARRAY')
_m.count = 4
_m.constant_offset_displace = (0.0, 0.0, 0.0)
_m.relative_offset_displace = (0.0, 0.0, 1.0)
ob_plane_040.location = (0.3, -0.8, 0.4)
ob_plane_040.rotation_euler = (0.0, 0.0, 1.192e-07)
ob_plane_040.lineart.crease_threshold = 0.0
_m = ob_plane_040.modifiers.new('Array', 'ARRAY')
_m.count = 4
_m.constant_offset_displace = (0.0, 0.0, 0.0)
_m.relative_offset_displace = (0.0, 1.0, 0.0)
_m = ob_plane_040.modifiers.new('Array.001', 'ARRAY')
_m.count = 3
_m.constant_offset_displace = (0.0, 0.0, 0.0)
_m.relative_offset_displace = (0.0, 0.0, 1.0)
ob_plane_039.location = (0.3, -0.8, 0.0)
ob_plane_039.rotation_euler = (0.0, 0.0, 1.192e-07)
ob_plane_039.lineart.crease_threshold = 0.0
_m = ob_plane_039.modifiers.new('Array', 'ARRAY')
_m.count = 4
_m.constant_offset_displace = (0.0, 0.0, 0.0)
_m.relative_offset_displace = (0.0, 1.0, 0.0)
ob_rotationcontrol_001.location = (0.0, 0.0, 0.0)
ob_rotationcontrol_001.rotation_euler = (0.0, 0.0, -1.571)
ob_rotationcontrol_001.empty_image_offset = (0.0, 0.0)
ob_rotationcontrol_001.lineart.crease_threshold = 0.0
ob_cameratarget.parent = ob_rotationcontrol_001
ob_cameratarget.location = (0.0, 0.0, 2.451)
ob_cameratarget.empty_image_offset = (0.0, 0.0)
ob_cameratarget.lineart.crease_threshold = 0.0
ob_camera.parent = ob_cameratarget
ob_camera.location = (4.0, 4.0, 3.268)
ob_camera.rotation_euler = (1.109, 0.01082, 0.8149)
ob_camera.lock_rotations_4d = False
ob_camera.empty_display_type = 'ARROWS'
ob_camera.color = (0.0, 0.0, 0.0, 0.0)
ob_camera.display_type = 'WIRE'
ob_camera.lineart.crease_threshold = 0.0
_c = ob_camera.constraints.new('TRACK_TO'); _c.name = 'TrackTo'
_c.target = ob_cameratarget
ob_lamp_001.parent = ob_rotationcontrol_001
ob_lamp_001.location = (-1.0, 2.0, 2.0)
ob_lamp_001.lock_rotations_4d = False
ob_lamp_001.empty_display_type = 'ARROWS'
ob_lamp_001.color = (0.0, 0.0, 0.0, 0.0)
ob_lamp_001.lineart.crease_threshold = 0.0
_c = ob_lamp_001.constraints.new('TRACK_TO'); _c.name = 'TrackTo'
_c.target = ob_rotationcontrol_001
ob_lamp.parent = ob_rotationcontrol_001
ob_lamp.location = (-1.0, 2.0, 0.8)
ob_lamp.lock_rotations_4d = False
ob_lamp.empty_display_type = 'ARROWS'
ob_lamp.color = (0.0, 0.0, 0.0, 0.0)
ob_lamp.lineart.crease_threshold = 0.0
_c = ob_lamp.constraints.new('TRACK_TO'); _c.name = 'TrackTo'
_c.target = ob_rotationcontrol_001
ob_cylinder_003.location = (-10.5, 0.2, 1.3)
ob_cylinder_003.rotation_euler = (0.0, 0.0, 7.679)
ob_cylinder_003.lineart.crease_threshold = 0.0
ob_cylinder_004.location = (-10.5, 0.2, 1.6)
ob_cylinder_004.rotation_euler = (0.0, 0.0, 6.196)
ob_cylinder_004.lineart.crease_threshold = 0.0
ob_cylinder_006.location = (-10.5, 0.2, 1.4)
ob_cylinder_006.rotation_euler = (0.0, 0.0, 4.625)
ob_cylinder_006.lineart.crease_threshold = 0.0
ob_cylinder.location = (-10.5, 0.2, 1.1)
ob_cylinder.rotation_euler = (0.0, 0.0, 3.229)
ob_cylinder.lineart.crease_threshold = 0.0
ob_plane_034.location = (-10.5, 0.2, 2.5)
ob_plane_034.rotation_euler = (0.0, 0.0, 4.712)
ob_plane_034.scale = (0.2, 0.2, 0.2)
ob_plane_034.lineart.crease_threshold = 0.0
_m = ob_plane_034.modifiers.new('Array', 'ARRAY')
_m.count = 4
_m.constant_offset_displace = (0.0, 0.0, 0.0)
_m.relative_offset_displace = (0.0, 0.0, 1.0)
ob_cube_041.location = (-30.0, 0.0, 0.3)
ob_cube_041.lineart.crease_threshold = 0.0
ob_cube_051.location = (-40.0, 0.0, 0.3)
ob_cube_051.rotation_euler = (0.0, 0.0, -3.142)
ob_cube_051.lineart.crease_threshold = 0.0
ob_cube_054.location = (-35.0, 0.0, 0.3)
ob_cube_054.rotation_euler = (0.0, 0.0, -1.571)
ob_cube_054.lineart.crease_threshold = 0.0
ob_cube_027.location = (-25.0, 0.0, 0.3)
ob_cube_027.rotation_euler = (0.0, 0.0, -1.571)
ob_cube_027.lineart.crease_threshold = 0.0
ob_cylinder_002.location = (-25.0, -0.8, 0.0)
ob_cylinder_002.scale = (0.1, 0.1, 0.1)
ob_cylinder_002.lineart.crease_threshold = 0.0
ob_cylinder_005.location = (-25.0, 0.0, 0.0)
ob_cylinder_005.scale = (0.1, 0.1, 0.1)
ob_cylinder_005.lineart.crease_threshold = 0.0
ob_cylinder_009.location = (-25.0, 0.8, 0.0)
ob_cylinder_009.scale = (0.1, 0.1, 0.1)
ob_cylinder_009.lineart.crease_threshold = 0.0
ob_cylinder_011.location = (-30.0, 0.0, 0.0)
ob_cylinder_011.scale = (0.1, 0.1, 0.1)
ob_cylinder_011.lineart.crease_threshold = 0.0
ob_cylinder_012.location = (-30.8, 0.0, 0.0)
ob_cylinder_012.scale = (0.1, 0.1, 0.1)
ob_cylinder_012.lineart.crease_threshold = 0.0
ob_cylinder_013.location = (-35.0, 0.0, 0.0)
ob_cylinder_013.scale = (0.1, 0.1, 0.1)
ob_cylinder_013.lineart.crease_threshold = 0.0
ob_cylinder_014.location = (-35.0, 0.8, 0.0)
ob_cylinder_014.scale = (0.1, 0.1, 0.1)
ob_cylinder_014.lineart.crease_threshold = 0.0
ob_cylinder_015.location = (-39.2, 0.0, 0.0)
ob_cylinder_015.scale = (0.1, 0.1, 0.1)
ob_cylinder_015.lineart.crease_threshold = 0.0
ob_cylinder_016.location = (-40.0, 0.0, 0.0)
ob_cylinder_016.scale = (0.1, 0.1, 0.1)
ob_cylinder_016.lineart.crease_threshold = 0.0
ob_plane_182.location = (-25.0, 0.0, 0.0)
ob_plane_182.rotation_euler = (0.0, 0.0, -2.384e-07)
ob_plane_182.lineart.crease_threshold = 0.0
ob_plane_183.location = (-30.0, 0.0, 0.0)
ob_plane_183.rotation_euler = (0.0, 0.0, -2.384e-07)
ob_plane_183.lineart.crease_threshold = 0.0
ob_plane_184.location = (-35.0, 0.0, 0.0)
ob_plane_184.rotation_euler = (0.0, 0.0, -2.384e-07)
ob_plane_184.lineart.crease_threshold = 0.0
ob_plane_185.location = (-40.0, 0.0, 0.0)
ob_plane_185.rotation_euler = (0.0, 0.0, -1.571)
ob_plane_185.lineart.crease_threshold = 0.0

# ---- collection membership
col_collection_1.objects.link(ob_cube_011)
col_collection_1.objects.link(ob_cube_000)
col_collection_1.objects.link(ob_cube_022)
col_collection_1.objects.link(ob_plane_088)
col_collection_1.objects.link(ob_plane_087)
col_collection_1.objects.link(ob_plane_086)
col_collection_1.objects.link(ob_plane_085)
col_collection_1.objects.link(ob_plane_084)
col_collection_1.objects.link(ob_plane_083)
col_collection_1.objects.link(ob_plane_082)
col_collection_1.objects.link(ob_plane_081)
col_collection_1.objects.link(ob_plane_080)
col_collection_1.objects.link(ob_plane_079)
col_collection_1.objects.link(ob_plane_078)
col_collection_1.objects.link(ob_plane_077)
col_collection_1.objects.link(ob_plane_076)
col_collection_1.objects.link(ob_cube_026)
col_collection_1.objects.link(ob_cube_025)
col_collection_1.objects.link(ob_cube_019)
col_collection_1.objects.link(ob_cube_018)
col_collection_1.objects.link(ob_cube_021)
col_collection_1.objects.link(ob_cube_020)
col_collection_1.objects.link(ob_plane_075)
col_collection_1.objects.link(ob_plane_074)
col_collection_1.objects.link(ob_plane_073)
col_collection_1.objects.link(ob_plane_072)
col_collection_1.objects.link(ob_plane_071)
col_collection_1.objects.link(ob_plane_070)
col_collection_1.objects.link(ob_plane_069)
col_collection_1.objects.link(ob_plane_068)
col_collection_1.objects.link(ob_plane_067)
col_collection_1.objects.link(ob_plane_066)
col_collection_1.objects.link(ob_plane_065)
col_collection_1.objects.link(ob_plane_045)
col_collection_1.objects.link(ob_cube_012)
col_collection_1.objects.link(ob_cube_017)
col_collection_1.objects.link(ob_cube_014)
col_collection_1.objects.link(ob_plane_064)
col_collection_1.objects.link(ob_plane_062)
col_collection_1.objects.link(ob_plane_061)
col_collection_1.objects.link(ob_plane_060)
col_collection_1.objects.link(ob_plane_059)
col_collection_1.objects.link(ob_plane_058)
col_collection_1.objects.link(ob_plane_057)
col_collection_1.objects.link(ob_plane_056)
col_collection_1.objects.link(ob_cube_016)
col_collection_1.objects.link(ob_cube_015)
col_collection_1.objects.link(ob_plane_055)
col_collection_1.objects.link(ob_plane_054)
col_collection_1.objects.link(ob_plane_053)
col_collection_1.objects.link(ob_plane_052)
col_collection_1.objects.link(ob_plane_051)
col_collection_1.objects.link(ob_plane_050)
col_collection_1.objects.link(ob_plane_049)
col_collection_1.objects.link(ob_plane_048)
col_collection_1.objects.link(ob_plane_047)
col_collection_1.objects.link(ob_plane_046)
col_collection_1.objects.link(ob_plane_044)
col_collection_1.objects.link(ob_plane_042)
col_collection_1.objects.link(ob_plane_041)
col_collection_1.objects.link(ob_plane_038)
col_collection_1.objects.link(ob_plane_037)
col_collection_1.objects.link(ob_plane_036)
col_collection_1.objects.link(ob_plane_035)
col_collection_1.objects.link(ob_plane_033)
col_collection_1.objects.link(ob_plane_032)
col_collection_1.objects.link(ob_plane_031)
col_collection_1.objects.link(ob_plane_030)
col_collection_1.objects.link(ob_plane_029)
col_collection_1.objects.link(ob_plane_028)
col_collection_1.objects.link(ob_plane_027)
col_collection_1.objects.link(ob_plane_026)
col_collection_1.objects.link(ob_plane_025)
col_collection_1.objects.link(ob_plane_024)
col_collection_1.objects.link(ob_plane_023)
col_collection_1.objects.link(ob_plane_022)
col_collection_1.objects.link(ob_plane_021)
col_collection_1.objects.link(ob_plane_020)
col_collection_1.objects.link(ob_plane_019)
col_collection_1.objects.link(ob_plane_018)
col_collection_1.objects.link(ob_plane_017)
col_collection_1.objects.link(ob_plane_016)
col_collection_1.objects.link(ob_plane_015)
col_collection_1.objects.link(ob_cube_010)
col_collection_1.objects.link(ob_cube_009)
col_collection_1.objects.link(ob_cube_008)
col_collection_1.objects.link(ob_cube_007)
col_collection_1.objects.link(ob_cube_001)
col_collection_1.objects.link(ob_cube_006)
col_collection_1.objects.link(ob_cube_005)
col_collection_1.objects.link(ob_cube_004)
col_collection_1.objects.link(ob_cube_003)
col_collection_1.objects.link(ob_cube_002)
col_collection_1.objects.link(ob_plane_014)
col_collection_1.objects.link(ob_plane_013)
col_collection_1.objects.link(ob_plane_012)
col_collection_1.objects.link(ob_plane_011)
col_collection_1.objects.link(ob_plane_010)
col_collection_1.objects.link(ob_plane_009)
col_collection_1.objects.link(ob_plane_008)
col_collection_1.objects.link(ob_plane_007)
col_collection_1.objects.link(ob_plane_006)
col_collection_1.objects.link(ob_plane_005)
col_collection_1.objects.link(ob_plane_004)
col_collection_1.objects.link(ob_plane_003)
col_collection_1.objects.link(ob_plane_002)
col_collection_1.objects.link(ob_plane_001)
col_collection_1.objects.link(ob_plane_000)
col_collection_1.objects.link(ob_plane_063)
col_collection_1.objects.link(ob_plane_043)
col_collection_1.objects.link(ob_plane_040)
col_collection_1.objects.link(ob_plane_039)
col_collection_1.objects.link(ob_rotationcontrol_001)
col_collection_1.objects.link(ob_cameratarget)
col_collection_1.objects.link(ob_camera)
col_collection_1.objects.link(ob_lamp_001)
col_collection_1.objects.link(ob_lamp)
col_collection_1.objects.link(ob_cylinder_003)
col_collection_1.objects.link(ob_cylinder_004)
col_collection_1.objects.link(ob_cylinder_006)
col_collection_1.objects.link(ob_cylinder)
col_collection_1.objects.link(ob_plane_034)
col_collection_1.objects.link(ob_cube_041)
col_collection_1.objects.link(ob_cube_051)
col_collection_1.objects.link(ob_cube_054)
col_collection_1.objects.link(ob_cube_027)
col_collection_1.objects.link(ob_cylinder_002)
col_collection_1.objects.link(ob_cylinder_005)
col_collection_1.objects.link(ob_cylinder_009)
col_collection_1.objects.link(ob_cylinder_011)
col_collection_1.objects.link(ob_cylinder_012)
col_collection_1.objects.link(ob_cylinder_013)
col_collection_1.objects.link(ob_cylinder_014)
col_collection_1.objects.link(ob_cylinder_015)
col_collection_1.objects.link(ob_cylinder_016)
col_collection_1.objects.link(ob_plane_182)
col_collection_1.objects.link(ob_plane_183)
col_collection_1.objects.link(ob_plane_184)
col_collection_1.objects.link(ob_plane_185)

# ---- scene / render settings (as saved in the file)
scene.camera = ob_camera
scene.frame_start = 1; scene.frame_end = 9; scene.frame_set(1)
scene.render.engine = 'BLENDER_EEVEE_NEXT'
scene.render.image_settings.compression = 90
scene.render.resolution_x = 256
scene.render.resolution_y = 512
scene.render.dither_intensity = 0.0
scene.render.bake_margin = 2
scene.render.bake_bias = 0.0
scene.cycles.use_denoising = False
scene.cycles.samples = 10
scene.cycles.sampling_pattern = 'TABULATED_SOBOL'
scene.cycles.light_sampling_threshold = 0.0
scene.cycles.use_adaptive_sampling = False
scene.cycles.use_light_tree = False
scene.cycles.blur_glossy = 0.0
scene.cycles.volume_bounces = 1
scene.cycles.pixel_filter_type = 'GAUSSIAN'
scene.cycles.sample_clamp_indirect = 0.0
scene.view_settings.view_transform = 'Standard'
bpy.context.view_layer.update()
